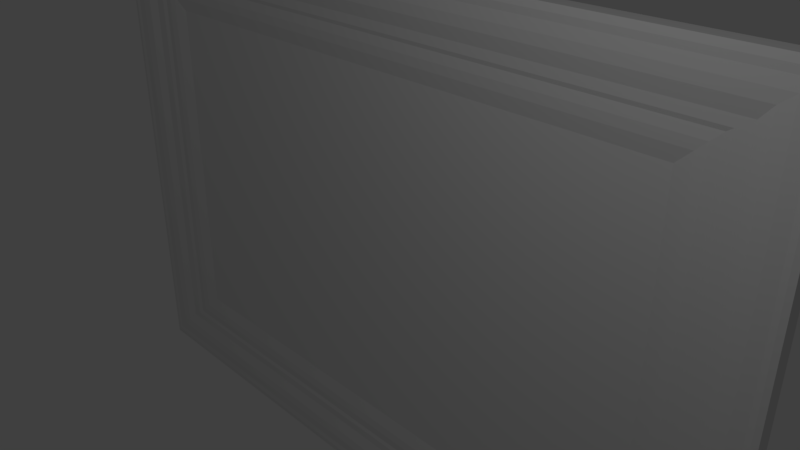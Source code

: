# Source: PaintingL.blend  (saved by Blender 2.78.0; exported with 4.5.12 LTS)
import bpy
from mathutils import Matrix  # noqa: F401  (used for matrix-valued properties, if any)

bpy.ops.wm.read_factory_settings(use_empty=True)
scene = bpy.context.scene
scene.name = 'Scene'

# ---- collections
col_collection_1 = bpy.data.collections.new('Collection 1'); scene.collection.children.link(col_collection_1)

# ---- images (referenced by path relative to the original .blend; pixels are not part of the script)
import os
ASSET_DIR = os.environ.get("B2B_ASSET_DIR", "")  # directory of the original .blend (textures are referenced by path, not embedded)
HERE = os.path.dirname(os.path.abspath(__file__))  # packed textures are extracted next to this script under _unpacked/

def load_image(name, relpath, width, height, colorspace="sRGB"):
    """Load a texture the original file referenced (path relative to the .blend, or extracted next to this script)."""
    p = next((c for c in (os.path.join(HERE, relpath), os.path.join(ASSET_DIR, relpath)) if relpath and os.path.exists(c)), "")
    if p:
        img = bpy.data.images.load(p, check_existing=True)
        img.name = name
    else:  # same state as the original file: an image datablock whose file is absent (Cycles renders it pink)
        img = bpy.data.images.new(name, width, height)
        img.source = "FILE"
        img.filepath = "//" + (relpath or name)
    img.colorspace_settings.name = colorspace
    return img
img_frame_jpg = load_image('Frame.jpg', 'Frame.jpg', 1024, 1024, 'sRGB')
img_t_paintingl1_jpg = load_image('T_PaintingL1.jpg', 'T_PaintingL1.jpg', 1024, 1024, 'sRGB')

# ---- materials (node trees are filled in below, after node groups)
mat_m_paintingframe = bpy.data.materials.new('M_PaintingFrame')
mat_m_paintingframe.alpha_threshold = 0.0
mat_m_paintingframe.use_transparent_shadow = False
mat_m_paintingframe.roughness = 0.5
mat_m_paintingframe.specular_intensity = 0.2
mat_m_paintingframe.line_color = (0.0, 0.0, 0.0, 1.0)
mat_m_painting = bpy.data.materials.new('M_Painting')
mat_m_painting.alpha_threshold = 0.0
mat_m_painting.use_transparent_shadow = False
mat_m_painting.roughness = 0.5
mat_m_painting.specular_intensity = 0.0

# ---- material node trees

# ---- world
world_world = bpy.data.worlds.new('World'); scene.world = world_world
world_world.color = (0.05088, 0.05088, 0.05088)
world_world.use_sun_shadow = False
world_world.sun_shadow_jitter_overblur = 0.0
world_world.cycles.sampling_method = 'MANUAL'

# ---- cameras
cam_camera = bpy.data.cameras.new('Camera')
cam_camera.clip_end = 100.0
cam_camera.lens = 35.0
cam_camera.sensor_width = 32.0
cam_camera.sensor_height = 18.0
cam_camera.ortho_scale = 7.314
cam_camera.dof.focus_distance = 0.0
cam_camera.dof.aperture_fstop = 128.0

# ---- lights
light_lamp = bpy.data.lights.new('Lamp', 'POINT')
light_lamp.transmission_factor = 0.0
light_lamp.cutoff_distance = 30.0
light_lamp.energy = 100.0
light_lamp.shadow_buffer_clip_start = 1.001
light_lamp.shadow_soft_size = 0.1
light_lamp.shadow_maximum_resolution = 0.006
light_lamp.use_absolute_resolution = True

# ---- meshes
me_cube = bpy.data.meshes.new('Cube')
me_cube.from_pydata([(4.0, -0.1, 3.633), (4.0, 0.1, 3.633), (4.0, 0.02, 2.453), (5.274, -0.1, 2.453), (5.274, 0.09998, 2.453), (5.274, -0.1, 3.633), (5.274, 0.09998, 3.633), (5.274, -0.1, 3.044), (4.0, -0.05, 3.044), (5.274, 0.09998, 3.044), (4.686, -0.05001, 2.453), (4.686, -0.1, 3.633), (4.686, 0.09999, 3.633), (4.686, -0.05001, 3.044), (4.441, -0.1, 3.211), (4.441, -0.03001, 2.638), (4.441, -0.05001, 3.044), (4.441, -0.1, 3.633), (4.441, -0.03001, 2.453), (4.832, -0.1, 2.453), (4.832, -0.1, 3.633), (4.832, -0.1, 3.044), (4.832, 0.09999, 3.633), (4.197, -0.03, 2.875), (5.274, -0.1, 2.638), (5.274, 0.09998, 2.638), (4.686, -0.05001, 2.638), (4.0, -0.03, 2.638), (4.832, -0.1, 2.638), (4.0, -0.1, 3.211), (5.274, -0.1, 3.211), (5.274, 0.09998, 3.211), (4.686, -0.1, 3.211), (4.441, -0.03001, 2.875), (4.832, -0.1, 3.211), (5.274, -0.1, 2.875), (4.0, -0.03, 2.875), (5.274, 0.09998, 2.875), (4.686, -0.05001, 2.875), (4.832, -0.1, 2.875), (4.197, -0.03, 2.453), (4.197, -0.1, 3.633), (4.197, -0.05, 3.044), (4.441, 0.09999, 3.633), (4.197, -0.03, 2.638), (4.197, -0.1, 3.211), (4.197, 0.1, 3.633), (4.441, -0.1, 3.47), (5.274, -0.1, 3.47), (5.274, 0.09998, 3.47), (4.686, -0.1, 3.47), (4.832, -0.1, 3.47), (4.0, -0.1, 3.47), (4.197, -0.1, 3.47), (5.141, 0.09998, 3.633), (5.141, -0.1, 2.453), (5.141, -0.1, 3.633), (5.141, -0.1, 3.044), (5.141, -0.1, 2.638), (5.141, -0.1, 3.211), (5.141, -0.1, 2.875), (5.141, -0.1, 3.47), (4.441, -0.11, 3.552), (5.274, -0.1, 3.552), (5.274, 0.09998, 3.552), (4.686, -0.11, 3.552), (4.832, -0.11, 3.552), (4.197, -0.11, 3.552), (4.0, -0.11, 3.552), (5.141, -0.11, 3.552), (5.208, 0.09998, 3.633), (5.208, -0.11, 2.453), (5.208, -0.1, 3.633), (5.208, -0.11, 3.044), (5.208, -0.11, 2.638), (5.208, -0.11, 3.211), (5.208, -0.11, 2.875), (5.208, -0.11, 3.47), (5.208, -0.11, 3.552), (4.0, -0.11, 3.341), (4.441, -0.11, 3.341), (5.274, -0.1, 3.341), (5.274, 0.09998, 3.341), (4.686, -0.11, 3.341), (4.832, -0.11, 3.341), (4.197, -0.11, 3.341), (5.141, -0.1, 3.341), (5.208, -0.11, 3.341), (4.987, -0.11, 2.453), (4.987, -0.1, 3.633), (4.987, -0.11, 3.044), (4.987, -0.11, 2.638), (4.987, -0.11, 3.211), (4.987, -0.11, 2.875), (4.987, -0.1, 3.47), (4.987, 0.09998, 3.633), (4.987, -0.11, 3.552), (4.987, -0.11, 3.341), (4.832, -0.1, 2.928), (4.686, -0.05001, 2.928), (5.274, 0.09998, 2.928), (4.441, -0.05001, 2.928), (4.0, -0.05, 2.928), (5.274, -0.1, 2.928), (4.197, -0.05, 2.928), (5.141, -0.1, 2.928), (5.208, -0.11, 2.928), (4.987, -0.11, 2.928), (4.516, -0.1, 3.633), (4.516, -0.05001, 3.044), (4.516, -0.05001, 2.453), (4.516, -0.05001, 2.638), (4.516, -0.1, 3.211), (4.516, -0.05001, 2.875), (4.516, 0.09999, 3.633), (4.516, -0.1, 3.47), (4.516, -0.11, 3.552), (4.516, -0.11, 3.341), (4.516, -0.05001, 2.928), (5.274, 0.09998, 2.757), (4.686, -0.05001, 2.757), (4.0, -0.04, 2.757), (5.274, -0.1, 2.757), (4.197, -0.04, 2.757), (4.441, -0.03001, 2.757), (4.832, -0.1, 2.757), (5.141, -0.1, 2.757), (5.208, -0.11, 2.757), (4.987, -0.11, 2.757), (4.516, -0.05001, 2.757), (4.319, -0.03001, 2.875), (4.319, -0.04001, 2.453), (4.319, -0.1, 3.633), (4.319, -0.05001, 3.044), (4.319, -0.04001, 2.638), (4.319, -0.1, 3.211), (4.319, 0.09999, 3.633), (4.319, -0.1, 3.47), (4.319, -0.11, 3.552), (4.319, -0.11, 3.341), (4.319, -0.05001, 2.928), (4.319, -0.04001, 2.757), (-4.0, -0.1, 3.633), (-4.0, 0.1, 3.633), (-4.0, 0.02, 2.453), (0.0, 0.02, 2.453), (-5.274, -0.1, 2.453), (-5.274, 0.09998, 2.453), (0.0, 0.1, 3.633), (0.0, -0.1, 3.633), (-5.274, -0.1, 3.633), (-5.274, 0.09998, 3.633), (-5.274, -0.1, 3.044), (-4.0, -0.05, 3.044), (0.0, -0.05, 3.044), (-5.274, 0.09998, 3.044), (-4.686, -0.05001, 2.453), (-4.686, -0.1, 3.633), (-4.686, 0.09999, 3.633), (-4.686, -0.05001, 3.044), (-4.441, -0.1, 3.211), (-4.441, -0.03001, 2.638), (-4.441, -0.05001, 3.044), (-4.441, -0.1, 3.633), (-4.441, -0.03001, 2.453), (-4.832, -0.1, 2.453), (-4.832, -0.1, 3.633), (-4.832, -0.1, 3.044), (-4.832, 0.09999, 3.633), (-4.197, -0.03, 2.875), (-5.274, -0.1, 2.638), (0.0, -0.03, 2.638), (-5.274, 0.09998, 2.638), (-4.686, -0.05001, 2.638), (-4.0, -0.03, 2.638), (-4.832, -0.1, 2.638), (-4.0, -0.1, 3.211), (-5.274, -0.1, 3.211), (0.0, -0.1, 3.211), (-5.274, 0.09998, 3.211), (-4.686, -0.1, 3.211), (-4.441, -0.03001, 2.875), (-4.832, -0.1, 3.211), (-5.274, -0.1, 2.875), (-4.0, -0.03, 2.875), (0.0, -0.03, 2.875), (-5.274, 0.09998, 2.875), (-4.686, -0.05001, 2.875), (-4.832, -0.1, 2.875), (-4.197, -0.03, 2.453), (-4.197, -0.1, 3.633), (-4.197, -0.05, 3.044), (-4.441, 0.09999, 3.633), (-4.197, -0.03, 2.638), (-4.197, -0.1, 3.211), (-4.197, 0.1, 3.633), (-4.441, -0.1, 3.47), (-5.274, -0.1, 3.47), (0.0, -0.1, 3.47), (-5.274, 0.09998, 3.47), (-4.686, -0.1, 3.47), (-4.832, -0.1, 3.47), (-4.0, -0.1, 3.47), (-4.197, -0.1, 3.47), (-5.141, 0.09998, 3.633), (-5.141, -0.1, 2.453), (-5.141, -0.1, 3.633), (-5.141, -0.1, 3.044), (-5.141, -0.1, 2.638), (-5.141, -0.1, 3.211), (-5.141, -0.1, 2.875), (-5.141, -0.1, 3.47), (-4.441, -0.11, 3.552), (-5.274, -0.1, 3.552), (0.0, -0.11, 3.552), (-5.274, 0.09998, 3.552), (-4.686, -0.11, 3.552), (-4.832, -0.11, 3.552), (-4.197, -0.11, 3.552), (-4.0, -0.11, 3.552), (-5.141, -0.11, 3.552), (-5.208, 0.09998, 3.633), (-5.208, -0.11, 2.453), (-5.208, -0.1, 3.633), (-5.208, -0.11, 3.044), (-5.208, -0.11, 2.638), (-5.208, -0.11, 3.211), (-5.208, -0.11, 2.875), (-5.208, -0.11, 3.47), (-5.208, -0.11, 3.552), (-4.0, -0.11, 3.341), (-4.441, -0.11, 3.341), (-5.274, -0.1, 3.341), (0.0, -0.11, 3.341), (-5.274, 0.09998, 3.341), (-4.686, -0.11, 3.341), (-4.832, -0.11, 3.341), (-4.197, -0.11, 3.341), (-5.141, -0.1, 3.341), (-5.208, -0.11, 3.341), (-4.987, -0.11, 2.453), (-4.987, -0.1, 3.633), (-4.987, -0.11, 3.044), (-4.987, -0.11, 2.638), (-4.987, -0.11, 3.211), (-4.987, -0.11, 2.875), (-4.987, -0.1, 3.47), (-4.987, 0.09998, 3.633), (-4.987, -0.11, 3.552), (-4.987, -0.11, 3.341), (-4.832, -0.1, 2.928), (-4.686, -0.05001, 2.928), (-5.274, 0.09998, 2.928), (0.0, -0.05, 2.928), (-4.441, -0.05001, 2.928), (-4.0, -0.05, 2.928), (-5.274, -0.1, 2.928), (-4.197, -0.05, 2.928), (-5.141, -0.1, 2.928), (-5.208, -0.11, 2.928), (-4.987, -0.11, 2.928), (-4.516, -0.1, 3.633), (-4.516, -0.05001, 3.044), (-4.516, -0.05001, 2.453), (-4.516, -0.05001, 2.638), (-4.516, -0.1, 3.211), (-4.516, -0.05001, 2.875), (-4.516, 0.09999, 3.633), (-4.516, -0.1, 3.47), (-4.516, -0.11, 3.552), (-4.516, -0.11, 3.341), (-4.516, -0.05001, 2.928), (0.0, -0.04, 2.757), (-5.274, 0.09998, 2.757), (-4.686, -0.05001, 2.757), (-4.0, -0.04, 2.757), (-5.274, -0.1, 2.757), (-4.197, -0.04, 2.757), (-4.441, -0.03001, 2.757), (-4.832, -0.1, 2.757), (-5.141, -0.1, 2.757), (-5.208, -0.11, 2.757), (-4.987, -0.11, 2.757), (-4.516, -0.05001, 2.757), (-4.319, -0.03001, 2.875), (-4.319, -0.04001, 2.453), (-4.319, -0.1, 3.633), (-4.319, -0.05001, 3.044), (-4.319, -0.04001, 2.638), (-4.319, -0.1, 3.211), (-4.319, 0.09999, 3.633), (-4.319, -0.1, 3.47), (-4.319, -0.11, 3.552), (-4.319, -0.11, 3.341), (-4.319, -0.05001, 2.928), (-4.319, -0.04001, 2.757), (4.0, -0.1, -3.633), (4.0, 0.1, -3.633), (4.0, 0.02, -2.453), (5.274, -0.1, -2.453), (5.274, 0.09998, -2.453), (4.0, 0.02, 0.0), (5.274, -0.1, 0.0), (5.274, 0.09998, 0.0), (5.274, -0.1, -3.633), (5.274, 0.09998, -3.633), (5.274, -0.1, -3.044), (4.0, -0.05, -3.044), (5.274, 0.09998, -3.044), (4.686, -0.05001, -2.453), (4.686, -0.05001, 0.0), (4.686, -0.1, -3.633), (4.686, 0.09999, -3.633), (4.686, -0.05001, -3.044), (4.441, -0.1, -3.211), (4.441, -0.03001, -2.638), (4.441, -0.05001, -3.044), (4.441, -0.1, -3.633), (4.441, -0.03001, 0.0), (4.441, -0.03001, -2.453), (4.832, -0.1, -2.453), (4.832, -0.1, 0.0), (4.832, -0.1, -3.633), (4.832, -0.1, -3.044), (4.832, 0.09999, -3.633), (4.197, -0.03, -2.875), (5.274, -0.1, -2.638), (5.274, 0.09998, -2.638), (4.686, -0.05001, -2.638), (4.0, -0.03, -2.638), (4.832, -0.1, -2.638), (4.0, -0.1, -3.211), (5.274, -0.1, -3.211), (5.274, 0.09998, -3.211), (4.686, -0.1, -3.211), (4.441, -0.03001, -2.875), (4.832, -0.1, -3.211), (5.274, -0.1, -2.875), (4.0, -0.03, -2.875), (5.274, 0.09998, -2.875), (4.686, -0.05001, -2.875), (4.832, -0.1, -2.875), (4.197, -0.03, -2.453), (4.197, -0.03, 0.0), (4.197, -0.1, -3.633), (4.197, -0.05, -3.044), (4.441, 0.09999, -3.633), (4.197, -0.03, -2.638), (4.197, -0.1, -3.211), (4.197, 0.1, -3.633), (4.441, -0.1, -3.47), (5.274, -0.1, -3.47), (5.274, 0.09998, -3.47), (4.686, -0.1, -3.47), (4.832, -0.1, -3.47), (4.0, -0.1, -3.47), (4.197, -0.1, -3.47), (5.141, 0.09998, -3.633), (5.141, -0.1, -2.453), (5.141, -0.1, 0.0), (5.141, -0.1, -3.633), (5.141, -0.1, -3.044), (5.141, -0.1, -2.638), (5.141, -0.1, -3.211), (5.141, -0.1, -2.875), (5.141, -0.1, -3.47), (4.441, -0.11, -3.552), (5.274, -0.1, -3.552), (5.274, 0.09998, -3.552), (4.686, -0.11, -3.552), (4.832, -0.11, -3.552), (4.197, -0.11, -3.552), (4.0, -0.11, -3.552), (5.141, -0.11, -3.552), (5.208, 0.09998, -3.633), (5.208, -0.11, -2.453), (5.208, -0.11, 0.0), (5.208, -0.1, -3.633), (5.208, -0.11, -3.044), (5.208, -0.11, -2.638), (5.208, -0.11, -3.211), (5.208, -0.11, -2.875), (5.208, -0.11, -3.47), (5.208, -0.11, -3.552), (4.0, -0.11, -3.341), (4.441, -0.11, -3.341), (5.274, -0.1, -3.341), (5.274, 0.09998, -3.341), (4.686, -0.11, -3.341), (4.832, -0.11, -3.341), (4.197, -0.11, -3.341), (5.141, -0.1, -3.341), (5.208, -0.11, -3.341), (4.987, -0.11, -2.453), (4.987, -0.11, 0.0), (4.987, -0.1, -3.633), (4.987, -0.11, -3.044), (4.987, -0.11, -2.638), (4.987, -0.11, -3.211), (4.987, -0.11, -2.875), (4.987, -0.1, -3.47), (4.987, 0.09998, -3.633), (4.987, -0.11, -3.552), (4.987, -0.11, -3.341), (4.832, -0.1, -2.928), (4.686, -0.05001, -2.928), (5.274, 0.09998, -2.928), (4.441, -0.05001, -2.928), (4.0, -0.05, -2.928), (5.274, -0.1, -2.928), (4.197, -0.05, -2.928), (5.141, -0.1, -2.928), (5.208, -0.11, -2.928), (4.987, -0.11, -2.928), (4.516, -0.05001, 0.0), (4.516, -0.1, -3.633), (4.516, -0.05001, -3.044), (4.516, -0.05001, -2.453), (4.516, -0.05001, -2.638), (4.516, -0.1, -3.211), (4.516, -0.05001, -2.875), (4.516, 0.09999, -3.633), (4.516, -0.1, -3.47), (4.516, -0.11, -3.552), (4.516, -0.11, -3.341), (4.516, -0.05001, -2.928), (5.274, 0.09998, -2.757), (4.686, -0.05001, -2.757), (4.0, -0.04, -2.757), (5.274, -0.1, -2.757), (4.197, -0.04, -2.757), (4.441, -0.03001, -2.757), (4.832, -0.1, -2.757), (5.141, -0.1, -2.757), (5.208, -0.11, -2.757), (4.987, -0.11, -2.757), (4.516, -0.05001, -2.757), (4.319, -0.03001, -2.875), (4.319, -0.04001, -2.453), (4.319, -0.04001, 0.0), (4.319, -0.1, -3.633), (4.319, -0.05001, -3.044), (4.319, -0.04001, -2.638), (4.319, -0.1, -3.211), (4.319, 0.09999, -3.633), (4.319, -0.1, -3.47), (4.319, -0.11, -3.552), (4.319, -0.11, -3.341), (4.319, -0.05001, -2.928), (4.319, -0.04001, -2.757), (-4.0, -0.1, -3.633), (-4.0, 0.1, -3.633), (-4.0, 0.02, -2.453), (0.0, 0.02, -2.453), (-5.274, -0.1, -2.453), (-5.274, 0.09998, -2.453), (-4.0, 0.02, 0.0), (-5.274, -0.1, 0.0), (-5.274, 0.09998, 0.0), (0.0, 0.02, 0.0), (0.0, 0.1, -3.633), (0.0, -0.1, -3.633), (-5.274, -0.1, -3.633), (-5.274, 0.09998, -3.633), (-5.274, -0.1, -3.044), (-4.0, -0.05, -3.044), (0.0, -0.05, -3.044), (-5.274, 0.09998, -3.044), (-4.686, -0.05001, -2.453), (-4.686, -0.05001, 0.0), (-4.686, -0.1, -3.633), (-4.686, 0.09999, -3.633), (-4.686, -0.05001, -3.044), (-4.441, -0.1, -3.211), (-4.441, -0.03001, -2.638), (-4.441, -0.05001, -3.044), (-4.441, -0.1, -3.633), (-4.441, -0.03001, 0.0), (-4.441, -0.03001, -2.453), (-4.832, -0.1, -2.453), (-4.832, -0.1, 0.0), (-4.832, -0.1, -3.633), (-4.832, -0.1, -3.044), (-4.832, 0.09999, -3.633), (-4.197, -0.03, -2.875), (-5.274, -0.1, -2.638), (0.0, -0.03, -2.638), (-5.274, 0.09998, -2.638), (-4.686, -0.05001, -2.638), (-4.0, -0.03, -2.638), (-4.832, -0.1, -2.638), (-4.0, -0.1, -3.211), (-5.274, -0.1, -3.211), (0.0, -0.1, -3.211), (-5.274, 0.09998, -3.211), (-4.686, -0.1, -3.211), (-4.441, -0.03001, -2.875), (-4.832, -0.1, -3.211), (-5.274, -0.1, -2.875), (-4.0, -0.03, -2.875), (0.0, -0.03, -2.875), (-5.274, 0.09998, -2.875), (-4.686, -0.05001, -2.875), (-4.832, -0.1, -2.875), (-4.197, -0.03, -2.453), (-4.197, -0.03, 0.0), (-4.197, -0.1, -3.633), (-4.197, -0.05, -3.044), (-4.441, 0.09999, -3.633), (-4.197, -0.03, -2.638), (-4.197, -0.1, -3.211), (-4.197, 0.1, -3.633), (-4.441, -0.1, -3.47), (-5.274, -0.1, -3.47), (0.0, -0.1, -3.47), (-5.274, 0.09998, -3.47), (-4.686, -0.1, -3.47), (-4.832, -0.1, -3.47), (-4.0, -0.1, -3.47), (-4.197, -0.1, -3.47), (-5.141, 0.09998, -3.633), (-5.141, -0.1, -2.453), (-5.141, -0.1, 0.0), (-5.141, -0.1, -3.633), (-5.141, -0.1, -3.044), (-5.141, -0.1, -2.638), (-5.141, -0.1, -3.211), (-5.141, -0.1, -2.875), (-5.141, -0.1, -3.47), (-4.441, -0.11, -3.552), (-5.274, -0.1, -3.552), (0.0, -0.11, -3.552), (-5.274, 0.09998, -3.552), (-4.686, -0.11, -3.552), (-4.832, -0.11, -3.552), (-4.197, -0.11, -3.552), (-4.0, -0.11, -3.552), (-5.141, -0.11, -3.552), (-5.208, 0.09998, -3.633), (-5.208, -0.11, -2.453), (-5.208, -0.11, 0.0), (-5.208, -0.1, -3.633), (-5.208, -0.11, -3.044), (-5.208, -0.11, -2.638), (-5.208, -0.11, -3.211), (-5.208, -0.11, -2.875), (-5.208, -0.11, -3.47), (-5.208, -0.11, -3.552), (-4.0, -0.11, -3.341), (-4.441, -0.11, -3.341), (-5.274, -0.1, -3.341), (0.0, -0.11, -3.341), (-5.274, 0.09998, -3.341), (-4.686, -0.11, -3.341), (-4.832, -0.11, -3.341), (-4.197, -0.11, -3.341), (-5.141, -0.1, -3.341), (-5.208, -0.11, -3.341), (-4.987, -0.11, -2.453), (-4.987, -0.11, 0.0), (-4.987, -0.1, -3.633), (-4.987, -0.11, -3.044), (-4.987, -0.11, -2.638), (-4.987, -0.11, -3.211), (-4.987, -0.11, -2.875), (-4.987, -0.1, -3.47), (-4.987, 0.09998, -3.633), (-4.987, -0.11, -3.552), (-4.987, -0.11, -3.341), (-4.832, -0.1, -2.928), (-4.686, -0.05001, -2.928), (-5.274, 0.09998, -2.928), (0.0, -0.05, -2.928), (-4.441, -0.05001, -2.928), (-4.0, -0.05, -2.928), (-5.274, -0.1, -2.928), (-4.197, -0.05, -2.928), (-5.141, -0.1, -2.928), (-5.208, -0.11, -2.928), (-4.987, -0.11, -2.928), (-4.516, -0.05001, 0.0), (-4.516, -0.1, -3.633), (-4.516, -0.05001, -3.044), (-4.516, -0.05001, -2.453), (-4.516, -0.05001, -2.638), (-4.516, -0.1, -3.211), (-4.516, -0.05001, -2.875), (-4.516, 0.09999, -3.633), (-4.516, -0.1, -3.47), (-4.516, -0.11, -3.552), (-4.516, -0.11, -3.341), (-4.516, -0.05001, -2.928), (0.0, -0.04, -2.757), (-5.274, 0.09998, -2.757), (-4.686, -0.05001, -2.757), (-4.0, -0.04, -2.757), (-5.274, -0.1, -2.757), (-4.197, -0.04, -2.757), (-4.441, -0.03001, -2.757), (-4.832, -0.1, -2.757), (-5.141, -0.1, -2.757), (-5.208, -0.11, -2.757), (-4.987, -0.11, -2.757), (-4.516, -0.05001, -2.757), (-4.319, -0.03001, -2.875), (-4.319, -0.04001, -2.453), (-4.319, -0.04001, 0.0), (-4.319, -0.1, -3.633), (-4.319, -0.05001, -3.044), (-4.319, -0.04001, -2.638), (-4.319, -0.1, -3.211), (-4.319, 0.09999, -3.633), (-4.319, -0.1, -3.47), (-4.319, -0.11, -3.552), (-4.319, -0.11, -3.341), (-4.319, -0.05001, -2.928), (-4.319, -0.04001, -2.757)], [], [(71, 376, 302, 3), (4, 3, 302, 303), (1, 148, 149, 0), (301, 2, 145, 459), (116, 65, 11, 108), (109, 13, 32, 112), (63, 64, 6, 5), (103, 100, 9, 7), (70, 72, 5, 6), (102, 104, 42, 8), (214, 68, 0, 149), (99, 98, 21, 13), (118, 99, 13, 109), (114, 108, 11, 12), (110, 414, 310, 10), (10, 19, 28, 26), (136, 132, 17, 43), (131, 18, 15, 134), (133, 16, 14, 135), (140, 101, 16, 133), (10, 310, 321, 19), (12, 11, 20, 22), (106, 103, 7, 73), (120, 125, 39, 38), (65, 66, 20, 11), (122, 119, 37, 35), (145, 2, 27, 171), (3, 4, 25, 24), (71, 3, 24, 74), (7, 9, 31, 30), (154, 8, 29, 178), (13, 21, 34, 32), (73, 7, 30, 75), (78, 63, 5, 72), (121, 123, 23, 36), (129, 120, 38, 113), (127, 122, 35, 76), (138, 62, 17, 132), (131, 439, 318, 18), (1, 0, 41, 46), (2, 301, 343, 40), (68, 67, 41, 0), (2, 40, 44, 27), (110, 10, 26, 111), (8, 42, 45, 29), (141, 124, 33, 130), (272, 121, 36, 185), (253, 102, 8, 154), (79, 85, 53, 52), (139, 80, 47, 137), (87, 81, 48, 77), (83, 84, 51, 50), (233, 79, 52, 198), (81, 82, 49, 48), (117, 83, 50, 115), (97, 86, 61, 94), (128, 126, 60, 93), (96, 69, 56, 89), (90, 57, 59, 92), (88, 55, 58, 91), (107, 105, 57, 90), (95, 89, 56, 54), (88, 394, 359, 55), (94, 61, 69, 96), (52, 53, 67, 68), (137, 47, 62, 138), (77, 48, 63, 78), (50, 51, 66, 65), (198, 52, 68, 214), (48, 49, 64, 63), (115, 50, 65, 116), (61, 77, 78, 69), (86, 87, 77, 61), (126, 127, 76, 60), (69, 78, 72, 56), (57, 73, 75, 59), (55, 71, 74, 58), (105, 106, 73, 57), (54, 56, 72, 70), (55, 359, 376, 71), (59, 75, 87, 86), (92, 59, 86, 97), (112, 32, 83, 117), (30, 31, 82, 81), (178, 29, 79, 233), (32, 34, 84, 83), (75, 30, 81, 87), (135, 14, 80, 139), (29, 45, 85, 79), (34, 92, 97, 84), (51, 94, 96, 66), (19, 321, 394, 88), (22, 20, 89, 95), (98, 107, 90, 21), (19, 88, 91, 28), (21, 90, 92, 34), (66, 96, 89, 20), (125, 128, 93, 39), (84, 97, 94, 51), (39, 93, 107, 98), (60, 76, 106, 105), (93, 60, 105, 107), (185, 36, 102, 253), (76, 35, 103, 106), (130, 33, 101, 140), (113, 38, 99, 118), (38, 39, 98, 99), (36, 23, 104, 102), (35, 37, 100, 103), (33, 113, 118, 101), (14, 112, 117, 80), (47, 115, 116, 62), (80, 117, 115, 47), (18, 110, 111, 15), (124, 129, 113, 33), (18, 318, 414, 110), (43, 17, 108, 114), (101, 118, 109, 16), (16, 109, 112, 14), (62, 116, 108, 17), (15, 111, 129, 124), (28, 91, 128, 125), (58, 74, 127, 126), (91, 58, 126, 128), (171, 27, 121, 272), (134, 15, 124, 141), (74, 24, 122, 127), (111, 26, 120, 129), (27, 44, 123, 121), (24, 25, 119, 122), (26, 28, 125, 120), (44, 134, 141, 123), (23, 130, 140, 104), (45, 135, 139, 85), (53, 137, 138, 67), (85, 139, 137, 53), (123, 141, 130, 23), (40, 343, 439, 131), (67, 138, 132, 41), (104, 140, 133, 42), (42, 133, 135, 45), (40, 131, 134, 44), (46, 41, 132, 136), (222, 146, 457, 540), (147, 458, 457, 146), (143, 142, 149, 148), (456, 459, 145, 144), (269, 261, 157, 216), (262, 265, 180, 159), (213, 150, 151, 215), (256, 152, 155, 252), (221, 151, 150, 223), (255, 153, 191, 257), (214, 149, 142, 219), (251, 159, 167, 250), (271, 262, 159, 251), (267, 158, 157, 261), (263, 156, 469, 580), (156, 173, 175, 165), (290, 192, 163, 286), (285, 288, 161, 164), (287, 289, 160, 162), (294, 287, 162, 254), (156, 165, 480, 469), (158, 168, 166, 157), (259, 224, 152, 256), (274, 187, 188, 279), (216, 157, 166, 217), (276, 183, 186, 273), (145, 171, 174, 144), (146, 170, 172, 147), (222, 225, 170, 146), (152, 177, 179, 155), (154, 178, 176, 153), (159, 180, 182, 167), (224, 226, 177, 152), (229, 223, 150, 213), (275, 184, 169, 277), (283, 266, 187, 274), (281, 227, 183, 276), (292, 286, 163, 212), (285, 164, 477, 606), (143, 195, 190, 142), (144, 189, 505, 456), (219, 142, 190, 218), (144, 174, 193, 189), (263, 264, 173, 156), (153, 176, 194, 191), (295, 284, 181, 278), (272, 185, 184, 275), (253, 154, 153, 255), (230, 202, 203, 237), (293, 291, 196, 231), (239, 228, 197, 232), (235, 200, 201, 236), (233, 198, 202, 230), (232, 197, 199, 234), (270, 268, 200, 235), (249, 246, 211, 238), (282, 245, 210, 280), (248, 241, 206, 220), (242, 244, 209, 207), (240, 243, 208, 205), (260, 242, 207, 258), (247, 204, 206, 241), (240, 205, 522, 559), (246, 248, 220, 211), (202, 219, 218, 203), (291, 292, 212, 196), (228, 229, 213, 197), (200, 216, 217, 201), (198, 214, 219, 202), (197, 213, 215, 199), (268, 269, 216, 200), (211, 220, 229, 228), (238, 211, 228, 239), (280, 210, 227, 281), (220, 206, 223, 229), (207, 209, 226, 224), (205, 208, 225, 222), (258, 207, 224, 259), (204, 221, 223, 206), (205, 222, 540, 522), (209, 238, 239, 226), (244, 249, 238, 209), (265, 270, 235, 180), (177, 232, 234, 179), (178, 233, 230, 176), (180, 235, 236, 182), (226, 239, 232, 177), (289, 293, 231, 160), (176, 230, 237, 194), (182, 236, 249, 244), (201, 217, 248, 246), (165, 240, 559, 480), (168, 247, 241, 166), (250, 167, 242, 260), (165, 175, 243, 240), (167, 182, 244, 242), (217, 166, 241, 248), (279, 188, 245, 282), (236, 201, 246, 249), (188, 250, 260, 245), (210, 258, 259, 227), (245, 260, 258, 210), (185, 253, 255, 184), (227, 259, 256, 183), (284, 294, 254, 181), (266, 271, 251, 187), (187, 251, 250, 188), (184, 255, 257, 169), (183, 256, 252, 186), (181, 254, 271, 266), (160, 231, 270, 265), (196, 212, 269, 268), (231, 196, 268, 270), (164, 161, 264, 263), (278, 181, 266, 283), (164, 263, 580, 477), (192, 267, 261, 163), (254, 162, 262, 271), (162, 160, 265, 262), (212, 163, 261, 269), (161, 278, 283, 264), (175, 279, 282, 243), (208, 280, 281, 225), (243, 282, 280, 208), (171, 272, 275, 174), (288, 295, 278, 161), (225, 281, 276, 170), (264, 283, 274, 173), (174, 275, 277, 193), (170, 276, 273, 172), (173, 274, 279, 175), (193, 277, 295, 288), (169, 257, 294, 284), (194, 237, 293, 289), (203, 218, 292, 291), (237, 203, 291, 293), (277, 169, 284, 295), (189, 285, 606, 505), (218, 190, 286, 292), (257, 191, 287, 294), (191, 194, 289, 287), (189, 193, 288, 285), (195, 290, 286, 190), (375, 299, 302, 376), (300, 303, 302, 299), (297, 296, 461, 460), (301, 459, 453, 298), (423, 415, 311, 369), (416, 419, 334, 313), (367, 304, 305, 368), (409, 306, 308, 406), (374, 305, 304, 377), (408, 307, 345, 410), (531, 461, 296, 372), (405, 313, 323, 404), (425, 416, 313, 405), (421, 312, 311, 415), (417, 309, 310, 414), (309, 328, 330, 320), (444, 346, 317, 440), (438, 442, 315, 319), (441, 443, 314, 316), (448, 441, 316, 407), (309, 320, 321, 310), (312, 324, 322, 311), (412, 378, 306, 409), (427, 340, 341, 432), (369, 311, 322, 370), (429, 337, 339, 426), (453, 486, 329, 298), (299, 326, 327, 300), (375, 379, 326, 299), (306, 332, 333, 308), (466, 493, 331, 307), (313, 334, 336, 323), (378, 380, 332, 306), (383, 377, 304, 367), (428, 338, 325, 430), (436, 420, 340, 427), (434, 381, 337, 429), (446, 440, 317, 366), (438, 319, 318, 439), (297, 349, 344, 296), (298, 342, 343, 301), (372, 296, 344, 371), (298, 329, 347, 342), (417, 418, 328, 309), (307, 331, 348, 345), (449, 437, 335, 431), (592, 500, 338, 428), (572, 466, 307, 408), (384, 355, 356, 390), (447, 445, 350, 385), (392, 382, 351, 386), (388, 353, 354, 389), (551, 514, 355, 384), (386, 351, 352, 387), (424, 422, 353, 388), (403, 400, 365, 391), (435, 399, 364, 433), (402, 395, 360, 373), (396, 398, 363, 361), (393, 397, 362, 358), (413, 396, 361, 411), (401, 357, 360, 395), (393, 358, 359, 394), (400, 402, 373, 365), (355, 372, 371, 356), (445, 446, 366, 350), (382, 383, 367, 351), (353, 369, 370, 354), (514, 531, 372, 355), (351, 367, 368, 352), (422, 423, 369, 353), (365, 373, 383, 382), (391, 365, 382, 392), (433, 364, 381, 434), (373, 360, 377, 383), (361, 363, 380, 378), (358, 362, 379, 375), (411, 361, 378, 412), (357, 374, 377, 360), (358, 375, 376, 359), (363, 391, 392, 380), (398, 403, 391, 363), (419, 424, 388, 334), (332, 386, 387, 333), (493, 551, 384, 331), (334, 388, 389, 336), (380, 392, 386, 332), (443, 447, 385, 314), (331, 384, 390, 348), (336, 389, 403, 398), (354, 370, 402, 400), (320, 393, 394, 321), (324, 401, 395, 322), (404, 323, 396, 413), (320, 330, 397, 393), (323, 336, 398, 396), (370, 322, 395, 402), (432, 341, 399, 435), (389, 354, 400, 403), (341, 404, 413, 399), (364, 411, 412, 381), (399, 413, 411, 364), (500, 572, 408, 338), (381, 412, 409, 337), (437, 448, 407, 335), (420, 425, 405, 340), (340, 405, 404, 341), (338, 408, 410, 325), (337, 409, 406, 339), (335, 407, 425, 420), (314, 385, 424, 419), (350, 366, 423, 422), (385, 350, 422, 424), (319, 315, 418, 417), (431, 335, 420, 436), (319, 417, 414, 318), (346, 421, 415, 317), (407, 316, 416, 425), (316, 314, 419, 416), (366, 317, 415, 423), (315, 431, 436, 418), (330, 432, 435, 397), (362, 433, 434, 379), (397, 435, 433, 362), (486, 592, 428, 329), (442, 449, 431, 315), (379, 434, 429, 326), (418, 436, 427, 328), (329, 428, 430, 347), (326, 429, 426, 327), (328, 427, 432, 330), (347, 430, 449, 442), (325, 410, 448, 437), (348, 390, 447, 443), (356, 371, 446, 445), (390, 356, 445, 447), (430, 325, 437, 449), (342, 438, 439, 343), (371, 344, 440, 446), (410, 345, 441, 448), (345, 348, 443, 441), (342, 347, 442, 438), (349, 444, 440, 344), (539, 540, 457, 454), (455, 454, 457, 458), (451, 460, 461, 450), (456, 452, 453, 459), (589, 533, 470, 581), (582, 472, 495, 585), (530, 532, 463, 462), (575, 571, 467, 464), (538, 541, 462, 463), (574, 576, 507, 465), (531, 536, 450, 461), (570, 569, 482, 472), (591, 570, 472, 582), (587, 581, 470, 471), (583, 580, 469, 468), (468, 479, 490, 488), (611, 607, 476, 508), (605, 478, 474, 609), (608, 475, 473, 610), (615, 573, 475, 608), (468, 469, 480, 479), (471, 470, 481, 483), (578, 575, 464, 542), (594, 599, 503, 502), (533, 534, 481, 470), (596, 593, 501, 498), (453, 452, 489, 486), (454, 455, 487, 485), (539, 454, 485, 543), (464, 467, 494, 492), (466, 465, 491, 493), (472, 482, 497, 495), (542, 464, 492, 544), (547, 530, 462, 541), (595, 597, 484, 499), (603, 594, 502, 586), (601, 596, 498, 545), (613, 529, 476, 607), (605, 606, 477, 478), (451, 450, 506, 511), (452, 456, 505, 504), (536, 535, 506, 450), (452, 504, 509, 489), (583, 468, 488, 584), (465, 507, 510, 491), (616, 598, 496, 604), (592, 595, 499, 500), (572, 574, 465, 466), (548, 555, 519, 518), (614, 549, 512, 612), (557, 550, 513, 546), (553, 554, 517, 516), (551, 548, 518, 514), (550, 552, 515, 513), (590, 553, 516, 588), (568, 556, 528, 565), (602, 600, 527, 564), (567, 537, 523, 560), (561, 524, 526, 563), (558, 521, 525, 562), (579, 577, 524, 561), (566, 560, 523, 520), (558, 559, 522, 521), (565, 528, 537, 567), (518, 519, 535, 536), (612, 512, 529, 613), (546, 513, 530, 547), (516, 517, 534, 533), (514, 518, 536, 531), (513, 515, 532, 530), (588, 516, 533, 589), (528, 546, 547, 537), (556, 557, 546, 528), (600, 601, 545, 527), (537, 547, 541, 523), (524, 542, 544, 526), (521, 539, 543, 525), (577, 578, 542, 524), (520, 523, 541, 538), (521, 522, 540, 539), (526, 544, 557, 556), (563, 526, 556, 568), (585, 495, 553, 590), (492, 494, 552, 550), (493, 491, 548, 551), (495, 497, 554, 553), (544, 492, 550, 557), (610, 473, 549, 614), (491, 510, 555, 548), (497, 563, 568, 554), (517, 565, 567, 534), (479, 480, 559, 558), (483, 481, 560, 566), (569, 579, 561, 482), (479, 558, 562, 490), (482, 561, 563, 497), (534, 567, 560, 481), (599, 602, 564, 503), (554, 568, 565, 517), (503, 564, 579, 569), (527, 545, 578, 577), (564, 527, 577, 579), (500, 499, 574, 572), (545, 498, 575, 578), (604, 496, 573, 615), (586, 502, 570, 591), (502, 503, 569, 570), (499, 484, 576, 574), (498, 501, 571, 575), (496, 586, 591, 573), (473, 585, 590, 549), (512, 588, 589, 529), (549, 590, 588, 512), (478, 583, 584, 474), (598, 603, 586, 496), (478, 477, 580, 583), (508, 476, 581, 587), (573, 591, 582, 475), (475, 582, 585, 473), (529, 589, 581, 476), (474, 584, 603, 598), (490, 562, 602, 599), (525, 543, 601, 600), (562, 525, 600, 602), (486, 489, 595, 592), (609, 474, 598, 616), (543, 485, 596, 601), (584, 488, 594, 603), (489, 509, 597, 595), (485, 487, 593, 596), (488, 490, 599, 594), (509, 609, 616, 597), (484, 604, 615, 576), (510, 610, 614, 555), (519, 612, 613, 535), (555, 614, 612, 519), (597, 616, 604, 484), (504, 505, 606, 605), (535, 613, 607, 506), (576, 615, 608, 507), (507, 608, 610, 510), (504, 605, 609, 509), (511, 506, 607, 611), (22, 95, 54, 70, 6, 64, 49, 82, 31, 9, 100, 37, 119, 25, 4, 303, 300, 327, 426, 339, 406, 308, 333, 387, 352, 368, 305, 374, 357, 401, 324, 312, 421, 346, 444, 349, 297, 460, 451, 511, 611, 508, 587, 471, 483, 566, 520, 538, 463, 532, 515, 552, 494, 467, 571, 501, 593, 487, 455, 458, 147, 172, 273, 186, 252, 155, 179, 234, 199, 215, 151, 221, 204, 247, 168, 158, 267, 192, 290, 195, 143, 148, 1, 46, 136, 43, 114, 12)])
me_cube.polygons.foreach_set('material_index', [0, 0, 0, 1, 0, 0, 0, 0, 0, 0, 0, 0, 0, 0, 0, 0, 0, 0, 0, 0, 0, 0, 0, 0, 0, 0, 0, 0, 0, 0, 0, 0, 0, 0, 0, 0, 0, 0, 0, 0, 0, 0, 0, 0, 0, 0, 0, 0, 0, 0, 0, 0, 0, 0, 0, 0, 0, 0, 0, 0, 0, 0, 0, 0, 0, 0, 0, 0, 0, 0, 0, 0, 0, 0, 0, 0, 0, 0, 0, 0, 0, 0, 0, 0, 0, 0, 0, 0, 0, 0, 0, 0, 0, 0, 0, 0, 0, 0, 0, 0, 0, 0, 0, 0, 0, 0, 0, 0, 0, 0, 0, 0, 0, 0, 0, 0, 0, 0, 0, 0, 0, 0, 0, 0, 0, 0, 0, 0, 0, 0, 0, 0, 0, 0, 0, 0, 0, 0, 0, 0, 0, 0, 0, 0, 0, 0, 1, 0, 0, 0, 0, 0, 0, 0, 0, 0, 0, 0, 0, 0, 0, 0, 0, 0, 0, 0, 0, 0, 0, 0, 0, 0, 0, 0, 0, 0, 0, 0, 0, 0, 0, 0, 0, 0, 0, 0, 0, 0, 0, 0, 0, 0, 0, 0, 0, 0, 0, 0, 0, 0, 0, 0, 0, 0, 0, 0, 0, 0, 0, 0, 0, 0, 0, 0, 0, 0, 0, 0, 0, 0, 0, 0, 0, 0, 0, 0, 0, 0, 0, 0, 0, 0, 0, 0, 0, 0, 0, 0, 0, 0, 0, 0, 0, 0, 0, 0, 0, 0, 0, 0, 0, 0, 0, 0, 0, 0, 0, 0, 0, 0, 0, 0, 0, 0, 0, 0, 0, 0, 0, 0, 0, 0, 0, 0, 0, 0, 0, 0, 0, 0, 0, 0, 0, 0, 0, 0, 0, 0, 0, 1, 0, 0, 0, 0, 0, 0, 0, 0, 0, 0, 0, 0, 0, 0, 0, 0, 0, 0, 0, 0, 0, 0, 0, 0, 0, 0, 0, 0, 0, 0, 0, 0, 0, 0, 0, 0, 0, 0, 0, 0, 0, 0, 0, 0, 0, 0, 0, 0, 0, 0, 0, 0, 0, 0, 0, 0, 0, 0, 0, 0, 0, 0, 0, 0, 0, 0, 0, 0, 0, 0, 0, 0, 0, 0, 0, 0, 0, 0, 0, 0, 0, 0, 0, 0, 0, 0, 0, 0, 0, 0, 0, 0, 0, 0, 0, 0, 0, 0, 0, 0, 0, 0, 0, 0, 0, 0, 0, 0, 0, 0, 0, 0, 0, 0, 0, 0, 0, 0, 0, 0, 0, 0, 0, 0, 0, 0, 0, 0, 0, 0, 0, 0, 0, 0, 0, 0, 0, 0, 0, 0, 0, 0, 1, 0, 0, 0, 0, 0, 0, 0, 0, 0, 0, 0, 0, 0, 0, 0, 0, 0, 0, 0, 0, 0, 0, 0, 0, 0, 0, 0, 0, 0, 0, 0, 0, 0, 0, 0, 0, 0, 0, 0, 0, 0, 0, 0, 0, 0, 0, 0, 0, 0, 0, 0, 0, 0, 0, 0, 0, 0, 0, 0, 0, 0, 0, 0, 0, 0, 0, 0, 0, 0, 0, 0, 0, 0, 0, 0, 0, 0, 0, 0, 0, 0, 0, 0, 0, 0, 0, 0, 0, 0, 0, 0, 0, 0, 0, 0, 0, 0, 0, 0, 0, 0, 0, 0, 0, 0, 0, 0, 0, 0, 0, 0, 0, 0, 0, 0, 0, 0, 0, 0, 0, 0, 0, 0, 0, 0, 0, 0, 0, 0, 0, 0, 0, 0, 0, 0, 0, 0, 0, 0, 0])
_uv = me_cube.uv_layers.new(name='UVMap')
_uv.uv.foreach_set('vector', [0.9854, 0.8307, 0.9854, 0.5029, 0.9916, 0.5029, 0.9916, 0.8307, 0.4888, 0.8627, 0.4888, 0.8808, 0.3344, 0.8808, 0.3344, 0.8627, 0.8085, 0.8831, 0.5059, 0.8831, 0.5059, 0.8614, 0.8085, 0.8614, 0.4951, 0.009109, 0.9852, 0.009109, 0.9852, 0.4975, 0.4951, 0.4975, 0.9209, 0.9775, 0.9367, 0.9775, 0.9367, 0.9883, 0.9209, 0.9883, 0.9209, 0.9097, 0.9367, 0.9097, 0.9367, 0.9319, 0.9209, 0.9319, 0.5579, 0.8808, 0.5579, 0.8627, 0.563, 0.8627, 0.563, 0.8808, 0.5186, 0.8808, 0.5186, 0.8627, 0.5259, 0.8627, 0.5259, 0.8808, 0.9095, 0.9544, 0.9095, 0.9328, 0.9145, 0.9328, 0.9145, 0.9544, 0.8728, 0.8941, 0.8911, 0.8941, 0.8911, 0.9097, 0.8728, 0.9097, 0.4996, 0.9775, 0.8728, 0.9775, 0.8728, 0.9883, 0.4996, 0.9883, 0.9367, 0.8941, 0.9504, 0.8941, 0.9504, 0.9097, 0.9367, 0.9097, 0.9209, 0.8941, 0.9367, 0.8941, 0.9367, 0.9097, 0.9209, 0.9097, 0.8475, 0.8831, 0.8475, 0.8614, 0.8604, 0.8614, 0.8604, 0.8831, 0.9209, 0.8307, 0.9209, 0.5029, 0.9367, 0.5029, 0.9367, 0.8307, 0.9367, 0.8307, 0.9504, 0.8307, 0.9504, 0.8554, 0.9367, 0.8554, 0.8326, 0.8831, 0.8326, 0.8614, 0.8419, 0.8614, 0.8419, 0.8831, 0.9025, 0.8307, 0.9139, 0.8307, 0.9139, 0.8554, 0.9025, 0.8554, 0.9025, 0.9097, 0.9139, 0.9097, 0.9139, 0.9319, 0.9025, 0.9319, 0.9025, 0.8941, 0.9139, 0.8941, 0.9139, 0.9097, 0.9025, 0.9097, 0.9367, 0.8307, 0.9367, 0.5029, 0.9504, 0.5029, 0.9504, 0.8307, 0.8604, 0.8831, 0.8604, 0.8614, 0.8714, 0.8614, 0.8714, 0.8831, 0.9854, 0.8941, 0.9916, 0.8941, 0.9916, 0.9097, 0.9854, 0.9097, 0.9367, 0.8712, 0.9504, 0.8712, 0.9504, 0.8871, 0.9367, 0.8871, 0.9367, 0.9775, 0.9504, 0.9775, 0.9504, 0.9883, 0.9367, 0.9883, 0.5078, 0.8808, 0.5078, 0.8627, 0.5153, 0.8627, 0.5153, 0.8808, 0.4996, 0.8307, 0.8728, 0.8307, 0.8728, 0.8554, 0.4996, 0.8554, 0.4888, 0.8808, 0.4888, 0.8627, 0.5004, 0.8627, 0.5004, 0.8808, 0.9854, 0.8307, 0.9916, 0.8307, 0.9916, 0.8554, 0.9854, 0.8554, 0.5259, 0.8808, 0.5259, 0.8627, 0.5364, 0.8627, 0.5364, 0.8808, 0.4996, 0.9097, 0.8728, 0.9097, 0.8728, 0.9319, 0.4996, 0.9319, 0.9367, 0.9097, 0.9504, 0.9097, 0.9504, 0.9319, 0.9367, 0.9319, 0.9854, 0.9097, 0.9916, 0.9097, 0.9916, 0.9319, 0.9854, 0.9319, 0.9854, 0.9775, 0.9916, 0.9775, 0.9916, 0.9883, 0.9854, 0.9883, 0.8728, 0.8712, 0.8911, 0.8712, 0.8911, 0.8871, 0.8728, 0.8871, 0.9209, 0.8712, 0.9367, 0.8712, 0.9367, 0.8871, 0.9209, 0.8871, 0.9854, 0.8712, 0.9916, 0.8712, 0.9916, 0.8871, 0.9854, 0.8871, 0.9025, 0.9775, 0.9139, 0.9775, 0.9139, 0.9883, 0.9025, 0.9883, 0.9025, 0.8307, 0.9025, 0.5029, 0.9139, 0.5029, 0.9139, 0.8307, 0.8085, 0.8831, 0.8085, 0.8614, 0.8234, 0.8614, 0.8234, 0.8831, 0.8728, 0.8307, 0.8728, 0.5029, 0.8911, 0.5029, 0.8911, 0.8307, 0.8728, 0.9775, 0.8911, 0.9775, 0.8911, 0.9883, 0.8728, 0.9883, 0.8728, 0.8307, 0.8911, 0.8307, 0.8911, 0.8554, 0.8728, 0.8554, 0.9209, 0.8307, 0.9367, 0.8307, 0.9367, 0.8554, 0.9209, 0.8554, 0.8728, 0.9097, 0.8911, 0.9097, 0.8911, 0.9319, 0.8728, 0.9319, 0.9025, 0.8712, 0.9139, 0.8712, 0.9139, 0.8871, 0.9025, 0.8871, 0.4996, 0.8712, 0.8728, 0.8712, 0.8728, 0.8871, 0.4996, 0.8871, 0.4996, 0.8941, 0.8728, 0.8941, 0.8728, 0.9097, 0.4996, 0.9097, 0.8728, 0.9493, 0.8911, 0.9493, 0.8911, 0.9666, 0.8728, 0.9666, 0.9025, 0.9493, 0.9139, 0.9493, 0.9139, 0.9666, 0.9025, 0.9666, 0.9854, 0.9493, 0.9916, 0.9493, 0.9916, 0.9666, 0.9854, 0.9666, 0.9367, 0.9493, 0.9504, 0.9493, 0.9504, 0.9666, 0.9367, 0.9666, 0.4996, 0.9493, 0.8728, 0.9493, 0.8728, 0.9666, 0.4996, 0.9666, 0.5446, 0.8808, 0.5446, 0.8627, 0.5528, 0.8627, 0.5528, 0.8808, 0.9209, 0.9493, 0.9367, 0.9493, 0.9367, 0.9666, 0.9209, 0.9666, 0.9648, 0.9493, 0.9792, 0.9493, 0.9792, 0.9666, 0.9648, 0.9666, 0.9648, 0.8712, 0.9792, 0.8712, 0.9792, 0.8871, 0.9648, 0.8871, 0.9648, 0.9775, 0.9792, 0.9775, 0.9792, 0.9883, 0.9648, 0.9883, 0.9648, 0.9097, 0.9792, 0.9097, 0.9792, 0.9319, 0.9648, 0.9319, 0.9648, 0.8307, 0.9792, 0.8307, 0.9792, 0.8554, 0.9648, 0.8554, 0.9648, 0.8941, 0.9792, 0.8941, 0.9792, 0.9097, 0.9648, 0.9097, 0.8831, 0.8831, 0.8831, 0.8614, 0.8948, 0.8614, 0.8948, 0.8831, 0.9648, 0.8307, 0.9648, 0.5029, 0.9792, 0.5029, 0.9792, 0.8307, 0.9648, 0.9666, 0.9792, 0.9666, 0.9792, 0.9775, 0.9648, 0.9775, 0.8728, 0.9666, 0.8911, 0.9666, 0.8911, 0.9775, 0.8728, 0.9775, 0.9025, 0.9666, 0.9139, 0.9666, 0.9139, 0.9775, 0.9025, 0.9775, 0.9854, 0.9666, 0.9916, 0.9666, 0.9916, 0.9775, 0.9854, 0.9775, 0.9367, 0.9666, 0.9504, 0.9666, 0.9504, 0.9775, 0.9367, 0.9775, 0.4996, 0.9666, 0.8728, 0.9666, 0.8728, 0.9775, 0.4996, 0.9775, 0.5528, 0.8808, 0.5528, 0.8627, 0.5579, 0.8627, 0.5579, 0.8808, 0.9209, 0.9666, 0.9367, 0.9666, 0.9367, 0.9775, 0.9209, 0.9775, 0.9792, 0.9666, 0.9854, 0.9666, 0.9854, 0.9775, 0.9792, 0.9775, 0.9792, 0.9493, 0.9854, 0.9493, 0.9854, 0.9666, 0.9792, 0.9666, 0.9792, 0.8712, 0.9854, 0.8712, 0.9854, 0.8871, 0.9792, 0.8871, 0.9792, 0.9775, 0.9854, 0.9775, 0.9854, 0.9883, 0.9792, 0.9883, 0.9792, 0.9097, 0.9854, 0.9097, 0.9854, 0.9319, 0.9792, 0.9319, 0.9792, 0.8307, 0.9854, 0.8307, 0.9854, 0.8554, 0.9792, 0.8554, 0.9792, 0.8941, 0.9854, 0.8941, 0.9854, 0.9097, 0.9792, 0.9097, 0.8948, 0.8831, 0.8948, 0.8614, 0.8999, 0.8614, 0.8999, 0.8831, 0.9792, 0.8307, 0.9792, 0.5029, 0.9854, 0.5029, 0.9854, 0.8307, 0.9792, 0.9319, 0.9854, 0.9319, 0.9854, 0.9493, 0.9792, 0.9493, 0.9648, 0.9319, 0.9792, 0.9319, 0.9792, 0.9493, 0.9648, 0.9493, 0.9209, 0.9319, 0.9367, 0.9319, 0.9367, 0.9493, 0.9209, 0.9493, 0.5364, 0.8808, 0.5364, 0.8627, 0.5446, 0.8627, 0.5446, 0.8808, 0.4996, 0.9319, 0.8728, 0.9319, 0.8728, 0.9493, 0.4996, 0.9493, 0.9367, 0.9319, 0.9504, 0.9319, 0.9504, 0.9493, 0.9367, 0.9493, 0.9854, 0.9319, 0.9916, 0.9319, 0.9916, 0.9493, 0.9854, 0.9493, 0.9025, 0.9319, 0.9139, 0.9319, 0.9139, 0.9493, 0.9025, 0.9493, 0.8728, 0.9319, 0.8911, 0.9319, 0.8911, 0.9493, 0.8728, 0.9493, 0.9504, 0.9319, 0.9648, 0.9319, 0.9648, 0.9493, 0.9504, 0.9493, 0.9504, 0.9666, 0.9648, 0.9666, 0.9648, 0.9775, 0.9504, 0.9775, 0.9504, 0.8307, 0.9504, 0.5029, 0.9648, 0.5029, 0.9648, 0.8307, 0.8714, 0.8831, 0.8714, 0.8614, 0.8831, 0.8614, 0.8831, 0.8831, 0.9504, 0.8941, 0.9648, 0.8941, 0.9648, 0.9097, 0.9504, 0.9097, 0.9504, 0.8307, 0.9648, 0.8307, 0.9648, 0.8554, 0.9504, 0.8554, 0.9504, 0.9097, 0.9648, 0.9097, 0.9648, 0.9319, 0.9504, 0.9319, 0.9504, 0.9775, 0.9648, 0.9775, 0.9648, 0.9883, 0.9504, 0.9883, 0.9504, 0.8712, 0.9648, 0.8712, 0.9648, 0.8871, 0.9504, 0.8871, 0.9504, 0.9493, 0.9648, 0.9493, 0.9648, 0.9666, 0.9504, 0.9666, 0.9504, 0.8871, 0.9648, 0.8871, 0.9648, 0.8941, 0.9504, 0.8941, 0.9792, 0.8871, 0.9854, 0.8871, 0.9854, 0.8941, 0.9792, 0.8941, 0.9648, 0.8871, 0.9792, 0.8871, 0.9792, 0.8941, 0.9648, 0.8941, 0.4996, 0.8871, 0.8728, 0.8871, 0.8728, 0.8941, 0.4996, 0.8941, 0.9854, 0.8871, 0.9916, 0.8871, 0.9916, 0.8941, 0.9854, 0.8941, 0.9025, 0.8871, 0.9139, 0.8871, 0.9139, 0.8941, 0.9025, 0.8941, 0.9209, 0.8871, 0.9367, 0.8871, 0.9367, 0.8941, 0.9209, 0.8941, 0.9367, 0.8871, 0.9504, 0.8871, 0.9504, 0.8941, 0.9367, 0.8941, 0.8728, 0.8871, 0.8911, 0.8871, 0.8911, 0.8941, 0.8728, 0.8941, 0.5153, 0.8808, 0.5153, 0.8627, 0.5186, 0.8627, 0.5186, 0.8808, 0.9139, 0.8871, 0.9209, 0.8871, 0.9209, 0.8941, 0.9139, 0.8941, 0.9139, 0.9319, 0.9209, 0.9319, 0.9209, 0.9493, 0.9139, 0.9493, 0.9139, 0.9666, 0.9209, 0.9666, 0.9209, 0.9775, 0.9139, 0.9775, 0.9139, 0.9493, 0.9209, 0.9493, 0.9209, 0.9666, 0.9139, 0.9666, 0.9139, 0.8307, 0.9209, 0.8307, 0.9209, 0.8554, 0.9139, 0.8554, 0.9139, 0.8712, 0.9209, 0.8712, 0.9209, 0.8871, 0.9139, 0.8871, 0.9139, 0.8307, 0.9139, 0.5029, 0.9209, 0.5029, 0.9209, 0.8307, 0.8419, 0.8831, 0.8419, 0.8614, 0.8475, 0.8614, 0.8475, 0.8831, 0.9139, 0.8941, 0.9209, 0.8941, 0.9209, 0.9097, 0.9139, 0.9097, 0.9139, 0.9097, 0.9209, 0.9097, 0.9209, 0.9319, 0.9139, 0.9319, 0.9139, 0.9775, 0.9209, 0.9775, 0.9209, 0.9883, 0.9139, 0.9883, 0.9139, 0.8554, 0.9209, 0.8554, 0.9209, 0.8712, 0.9139, 0.8712, 0.9504, 0.8554, 0.9648, 0.8554, 0.9648, 0.8712, 0.9504, 0.8712, 0.9792, 0.8554, 0.9854, 0.8554, 0.9854, 0.8712, 0.9792, 0.8712, 0.9648, 0.8554, 0.9792, 0.8554, 0.9792, 0.8712, 0.9648, 0.8712, 0.4996, 0.8554, 0.8728, 0.8554, 0.8728, 0.8712, 0.4996, 0.8712, 0.9025, 0.8554, 0.9139, 0.8554, 0.9139, 0.8712, 0.9025, 0.8712, 0.9854, 0.8554, 0.9916, 0.8554, 0.9916, 0.8712, 0.9854, 0.8712, 0.9209, 0.8554, 0.9367, 0.8554, 0.9367, 0.8712, 0.9209, 0.8712, 0.8728, 0.8554, 0.8911, 0.8554, 0.8911, 0.8712, 0.8728, 0.8712, 0.5004, 0.8808, 0.5004, 0.8627, 0.5078, 0.8627, 0.5078, 0.8808, 0.9367, 0.8554, 0.9504, 0.8554, 0.9504, 0.8712, 0.9367, 0.8712, 0.8911, 0.8554, 0.9025, 0.8554, 0.9025, 0.8712, 0.8911, 0.8712, 0.8911, 0.8871, 0.9025, 0.8871, 0.9025, 0.8941, 0.8911, 0.8941, 0.8911, 0.9319, 0.9025, 0.9319, 0.9025, 0.9493, 0.8911, 0.9493, 0.8911, 0.9666, 0.9025, 0.9666, 0.9025, 0.9775, 0.8911, 0.9775, 0.8911, 0.9493, 0.9025, 0.9493, 0.9025, 0.9666, 0.8911, 0.9666, 0.8911, 0.8712, 0.9025, 0.8712, 0.9025, 0.8871, 0.8911, 0.8871, 0.8911, 0.8307, 0.8911, 0.5029, 0.9025, 0.5029, 0.9025, 0.8307, 0.8911, 0.9775, 0.9025, 0.9775, 0.9025, 0.9883, 0.8911, 0.9883, 0.8911, 0.8941, 0.9025, 0.8941, 0.9025, 0.9097, 0.8911, 0.9097, 0.8911, 0.9097, 0.9025, 0.9097, 0.9025, 0.9319, 0.8911, 0.9319, 0.8911, 0.8307, 0.9025, 0.8307, 0.9025, 0.8554, 0.8911, 0.8554, 0.8234, 0.8831, 0.8234, 0.8614, 0.8326, 0.8614, 0.8326, 0.8831, 0.01377, 0.8307, 0.007589, 0.8307, 0.007589, 0.5029, 0.01377, 0.5029, 0.4888, 0.8627, 0.3344, 0.8627, 0.3344, 0.8808, 0.4888, 0.8808, 0.2032, 0.8831, 0.2032, 0.8614, 0.5059, 0.8614, 0.5059, 0.8831, 0.4951, 0.9859, 0.4951, 0.4975, 0.9852, 0.4975, 0.9852, 0.9859, 0.07833, 0.9775, 0.07833, 0.9883, 0.06247, 0.9883, 0.06247, 0.9775, 0.07833, 0.9097, 0.07833, 0.9319, 0.06247, 0.9319, 0.06247, 0.9097, 0.5579, 0.8808, 0.563, 0.8808, 0.563, 0.8627, 0.5579, 0.8627, 0.5186, 0.8808, 0.5259, 0.8808, 0.5259, 0.8627, 0.5186, 0.8627, 0.1119, 0.8831, 0.1069, 0.8831, 0.1069, 0.8614, 0.1119, 0.8614, 0.1264, 0.8941, 0.1264, 0.9097, 0.1081, 0.9097, 0.1081, 0.8941, 0.4996, 0.9775, 0.4996, 0.9883, 0.1264, 0.9883, 0.1264, 0.9775, 0.06247, 0.8941, 0.06247, 0.9097, 0.04881, 0.9097, 0.04881, 0.8941, 0.07833, 0.8941, 0.07833, 0.9097, 0.06247, 0.9097, 0.06247, 0.8941, 0.1642, 0.8831, 0.1514, 0.8831, 0.1514, 0.8614, 0.1642, 0.8614, 0.07833, 0.8307, 0.06247, 0.8307, 0.06247, 0.5029, 0.07833, 0.5029, 0.06247, 0.8307, 0.06247, 0.8554, 0.04881, 0.8554, 0.04881, 0.8307, 0.1791, 0.8831, 0.1699, 0.8831, 0.1699, 0.8614, 0.1791, 0.8614, 0.09666, 0.8307, 0.09666, 0.8554, 0.08527, 0.8554, 0.08527, 0.8307, 0.09666, 0.9097, 0.09666, 0.9319, 0.08527, 0.9319, 0.08527, 0.9097, 0.09666, 0.8941, 0.09666, 0.9097, 0.08527, 0.9097, 0.08527, 0.8941, 0.06247, 0.8307, 0.04881, 0.8307, 0.04881, 0.5029, 0.06247, 0.5029, 0.1514, 0.8831, 0.1403, 0.8831, 0.1403, 0.8614, 0.1514, 0.8614, 0.01377, 0.8941, 0.01377, 0.9097, 0.007589, 0.9097, 0.007589, 0.8941, 0.06247, 0.8712, 0.06247, 0.8871, 0.04881, 0.8871, 0.04881, 0.8712, 0.06247, 0.9775, 0.06247, 0.9883, 0.04881, 0.9883, 0.04881, 0.9775, 0.5078, 0.8808, 0.5153, 0.8808, 0.5153, 0.8627, 0.5078, 0.8627, 0.4996, 0.8307, 0.4996, 0.8554, 0.1264, 0.8554, 0.1264, 0.8307, 0.4888, 0.8808, 0.5004, 0.8808, 0.5004, 0.8627, 0.4888, 0.8627, 0.01377, 0.8307, 0.01377, 0.8554, 0.007589, 0.8554, 0.007589, 0.8307, 0.5259, 0.8808, 0.5364, 0.8808, 0.5364, 0.8627, 0.5259, 0.8627, 0.4996, 0.9097, 0.4996, 0.9319, 0.1264, 0.9319, 0.1264, 0.9097, 0.06247, 0.9097, 0.06247, 0.9319, 0.04881, 0.9319, 0.04881, 0.9097, 0.01377, 0.9097, 0.01377, 0.9319, 0.007589, 0.9319, 0.007589, 0.9097, 0.01377, 0.9775, 0.01377, 0.9883, 0.007589, 0.9883, 0.007589, 0.9775, 0.1264, 0.8712, 0.1264, 0.8871, 0.1081, 0.8871, 0.1081, 0.8712, 0.07833, 0.8712, 0.07833, 0.8871, 0.06247, 0.8871, 0.06247, 0.8712, 0.01377, 0.8712, 0.01377, 0.8871, 0.007589, 0.8871, 0.007589, 0.8712, 0.09666, 0.9775, 0.09666, 0.9883, 0.08527, 0.9883, 0.08527, 0.9775, 0.09666, 0.8307, 0.08527, 0.8307, 0.08526, 0.5029, 0.09666, 0.5029, 0.2032, 0.8831, 0.1883, 0.8831, 0.1883, 0.8614, 0.2032, 0.8614, 0.1264, 0.8307, 0.1081, 0.8307, 0.1081, 0.5029, 0.1264, 0.5029, 0.1264, 0.9775, 0.1264, 0.9883, 0.1081, 0.9883, 0.1081, 0.9775, 0.1264, 0.8307, 0.1264, 0.8554, 0.1081, 0.8554, 0.1081, 0.8307, 0.07833, 0.8307, 0.07833, 0.8554, 0.06247, 0.8554, 0.06247, 0.8307, 0.1264, 0.9097, 0.1264, 0.9319, 0.1081, 0.9319, 0.1081, 0.9097, 0.09666, 0.8712, 0.09666, 0.8871, 0.08527, 0.8871, 0.08527, 0.8712, 0.4996, 0.8712, 0.4996, 0.8871, 0.1264, 0.8871, 0.1264, 0.8712, 0.4996, 0.8941, 0.4996, 0.9097, 0.1264, 0.9097, 0.1264, 0.8941, 0.1264, 0.9493, 0.1264, 0.9666, 0.1081, 0.9666, 0.1081, 0.9493, 0.09666, 0.9493, 0.09666, 0.9666, 0.08527, 0.9666, 0.08527, 0.9493, 0.01377, 0.9493, 0.01377, 0.9666, 0.007589, 0.9666, 0.007589, 0.9493, 0.06247, 0.9493, 0.06247, 0.9666, 0.04881, 0.9666, 0.04881, 0.9493, 0.4996, 0.9493, 0.4996, 0.9666, 0.1264, 0.9666, 0.1264, 0.9493, 0.5446, 0.8808, 0.5528, 0.8808, 0.5528, 0.8627, 0.5446, 0.8627, 0.07833, 0.9493, 0.07833, 0.9666, 0.06247, 0.9666, 0.06247, 0.9493, 0.03439, 0.9493, 0.03439, 0.9666, 0.01996, 0.9666, 0.01996, 0.9493, 0.03439, 0.8712, 0.03439, 0.8871, 0.01996, 0.8871, 0.01996, 0.8712, 0.03439, 0.9775, 0.03439, 0.9883, 0.01996, 0.9883, 0.01996, 0.9775, 0.03439, 0.9097, 0.03439, 0.9319, 0.01996, 0.9319, 0.01996, 0.9097, 0.03439, 0.8307, 0.03439, 0.8554, 0.01996, 0.8554, 0.01996, 0.8307, 0.03439, 0.8941, 0.03439, 0.9097, 0.01996, 0.9097, 0.01996, 0.8941, 0.1286, 0.8831, 0.1169, 0.8831, 0.1169, 0.8614, 0.1286, 0.8614, 0.03439, 0.8307, 0.01996, 0.8307, 0.01996, 0.5029, 0.03439, 0.5029, 0.03439, 0.9666, 0.03439, 0.9775, 0.01996, 0.9775, 0.01996, 0.9666, 0.1264, 0.9666, 0.1264, 0.9775, 0.1081, 0.9775, 0.1081, 0.9666, 0.09666, 0.9666, 0.09666, 0.9775, 0.08527, 0.9775, 0.08527, 0.9666, 0.01377, 0.9666, 0.01377, 0.9775, 0.007589, 0.9775, 0.007589, 0.9666, 0.06247, 0.9666, 0.06247, 0.9775, 0.04881, 0.9775, 0.04881, 0.9666, 0.4996, 0.9666, 0.4996, 0.9775, 0.1264, 0.9775, 0.1264, 0.9666, 0.5528, 0.8808, 0.5579, 0.8808, 0.5579, 0.8627, 0.5528, 0.8627, 0.07833, 0.9666, 0.07833, 0.9775, 0.06247, 0.9775, 0.06247, 0.9666, 0.01996, 0.9666, 0.01996, 0.9775, 0.01377, 0.9775, 0.01377, 0.9666, 0.01996, 0.9493, 0.01996, 0.9666, 0.01377, 0.9666, 0.01377, 0.9493, 0.01996, 0.8712, 0.01996, 0.8871, 0.01377, 0.8871, 0.01377, 0.8712, 0.01996, 0.9775, 0.01996, 0.9883, 0.01377, 0.9883, 0.01377, 0.9775, 0.01996, 0.9097, 0.01996, 0.9319, 0.01377, 0.9319, 0.01377, 0.9097, 0.01996, 0.8307, 0.01996, 0.8554, 0.01377, 0.8554, 0.01377, 0.8307, 0.01996, 0.8941, 0.01996, 0.9097, 0.01377, 0.9097, 0.01377, 0.8941, 0.1169, 0.8831, 0.1119, 0.8831, 0.1119, 0.8614, 0.1169, 0.8614, 0.01996, 0.8307, 0.01377, 0.8307, 0.01377, 0.5029, 0.01996, 0.5029, 0.01996, 0.9319, 0.01996, 0.9493, 0.01377, 0.9493, 0.01377, 0.9319, 0.03439, 0.9319, 0.03439, 0.9493, 0.01996, 0.9493, 0.01996, 0.9319, 0.07833, 0.9319, 0.07833, 0.9493, 0.06247, 0.9493, 0.06247, 0.9319, 0.5364, 0.8808, 0.5446, 0.8808, 0.5446, 0.8627, 0.5364, 0.8627, 0.4996, 0.9319, 0.4996, 0.9493, 0.1264, 0.9493, 0.1264, 0.9319, 0.06247, 0.9319, 0.06247, 0.9493, 0.04881, 0.9493, 0.04881, 0.9319, 0.01377, 0.9319, 0.01377, 0.9493, 0.007589, 0.9493, 0.007589, 0.9319, 0.09666, 0.9319, 0.09666, 0.9493, 0.08527, 0.9493, 0.08527, 0.9319, 0.1264, 0.9319, 0.1264, 0.9493, 0.1081, 0.9493, 0.1081, 0.9319, 0.04881, 0.9319, 0.04881, 0.9493, 0.03439, 0.9493, 0.03439, 0.9319, 0.04881, 0.9666, 0.04881, 0.9775, 0.03439, 0.9775, 0.03439, 0.9666, 0.04881, 0.8307, 0.03439, 0.8307, 0.03439, 0.5029, 0.04881, 0.5029, 0.1403, 0.8831, 0.1286, 0.8831, 0.1286, 0.8614, 0.1403, 0.8614, 0.04881, 0.8941, 0.04881, 0.9097, 0.03439, 0.9097, 0.03439, 0.8941, 0.04881, 0.8307, 0.04881, 0.8554, 0.03439, 0.8554, 0.03439, 0.8307, 0.04881, 0.9097, 0.04881, 0.9319, 0.03439, 0.9319, 0.03439, 0.9097, 0.04881, 0.9775, 0.04881, 0.9883, 0.03439, 0.9883, 0.03439, 0.9775, 0.04881, 0.8712, 0.04881, 0.8871, 0.03439, 0.8871, 0.03439, 0.8712, 0.04881, 0.9493, 0.04881, 0.9666, 0.03439, 0.9666, 0.03439, 0.9493, 0.04881, 0.8871, 0.04881, 0.8941, 0.03439, 0.8941, 0.03439, 0.8871, 0.01996, 0.8871, 0.01996, 0.8941, 0.01377, 0.8941, 0.01377, 0.8871, 0.03439, 0.8871, 0.03439, 0.8941, 0.01996, 0.8941, 0.01996, 0.8871, 0.4996, 0.8871, 0.4996, 0.8941, 0.1264, 0.8941, 0.1264, 0.8871, 0.01377, 0.8871, 0.01377, 0.8941, 0.007589, 0.8941, 0.007589, 0.8871, 0.09666, 0.8871, 0.09666, 0.8941, 0.08527, 0.8941, 0.08527, 0.8871, 0.07833, 0.8871, 0.07833, 0.8941, 0.06247, 0.8941, 0.06247, 0.8871, 0.06247, 0.8871, 0.06247, 0.8941, 0.04881, 0.8941, 0.04881, 0.8871, 0.1264, 0.8871, 0.1264, 0.8941, 0.1081, 0.8941, 0.1081, 0.8871, 0.5153, 0.8808, 0.5186, 0.8808, 0.5186, 0.8627, 0.5153, 0.8627, 0.08527, 0.8871, 0.08527, 0.8941, 0.07833, 0.8941, 0.07833, 0.8871, 0.08527, 0.9319, 0.08527, 0.9493, 0.07833, 0.9493, 0.07833, 0.9319, 0.08527, 0.9666, 0.08527, 0.9775, 0.07833, 0.9775, 0.07833, 0.9666, 0.08527, 0.9493, 0.08527, 0.9666, 0.07833, 0.9666, 0.07833, 0.9493, 0.08527, 0.8307, 0.08527, 0.8554, 0.07833, 0.8554, 0.07833, 0.8307, 0.08527, 0.8712, 0.08527, 0.8871, 0.07833, 0.8871, 0.07833, 0.8712, 0.08527, 0.8307, 0.07833, 0.8307, 0.07833, 0.5029, 0.08526, 0.5029, 0.1699, 0.8831, 0.1642, 0.8831, 0.1642, 0.8614, 0.1699, 0.8614, 0.08527, 0.8941, 0.08527, 0.9097, 0.07833, 0.9097, 0.07833, 0.8941, 0.08527, 0.9097, 0.08527, 0.9319, 0.07833, 0.9319, 0.07833, 0.9097, 0.08527, 0.9775, 0.08527, 0.9883, 0.07833, 0.9883, 0.07833, 0.9775, 0.08527, 0.8554, 0.08527, 0.8712, 0.07833, 0.8712, 0.07833, 0.8554, 0.04881, 0.8554, 0.04881, 0.8712, 0.03439, 0.8712, 0.03439, 0.8554, 0.01996, 0.8554, 0.01996, 0.8712, 0.01377, 0.8712, 0.01377, 0.8554, 0.03439, 0.8554, 0.03439, 0.8712, 0.01996, 0.8712, 0.01996, 0.8554, 0.4996, 0.8554, 0.4996, 0.8712, 0.1264, 0.8712, 0.1264, 0.8554, 0.09666, 0.8554, 0.09666, 0.8712, 0.08527, 0.8712, 0.08527, 0.8554, 0.01377, 0.8554, 0.01377, 0.8712, 0.007589, 0.8712, 0.007589, 0.8554, 0.07833, 0.8554, 0.07833, 0.8712, 0.06247, 0.8712, 0.06247, 0.8554, 0.1264, 0.8554, 0.1264, 0.8712, 0.1081, 0.8712, 0.1081, 0.8554, 0.5004, 0.8808, 0.5078, 0.8808, 0.5078, 0.8627, 0.5004, 0.8627, 0.06247, 0.8554, 0.06247, 0.8712, 0.04881, 0.8712, 0.04881, 0.8554, 0.1081, 0.8554, 0.1081, 0.8712, 0.09666, 0.8712, 0.09666, 0.8554, 0.1081, 0.8871, 0.1081, 0.8941, 0.09666, 0.8941, 0.09666, 0.8871, 0.1081, 0.9319, 0.1081, 0.9493, 0.09666, 0.9493, 0.09666, 0.9319, 0.1081, 0.9666, 0.1081, 0.9775, 0.09666, 0.9775, 0.09666, 0.9666, 0.1081, 0.9493, 0.1081, 0.9666, 0.09666, 0.9666, 0.09666, 0.9493, 0.1081, 0.8712, 0.1081, 0.8871, 0.09666, 0.8871, 0.09666, 0.8712, 0.1081, 0.8307, 0.09666, 0.8307, 0.09666, 0.5029, 0.1081, 0.5029, 0.1081, 0.9775, 0.1081, 0.9883, 0.09666, 0.9883, 0.09666, 0.9775, 0.1081, 0.8941, 0.1081, 0.9097, 0.09666, 0.9097, 0.09666, 0.8941, 0.1081, 0.9097, 0.1081, 0.9319, 0.09666, 0.9319, 0.09666, 0.9097, 0.1081, 0.8307, 0.1081, 0.8554, 0.09666, 0.8554, 0.09666, 0.8307, 0.1883, 0.8831, 0.1791, 0.8831, 0.1791, 0.8614, 0.1883, 0.8614, 0.9854, 0.1751, 0.9916, 0.1751, 0.9916, 0.5029, 0.9854, 0.5029, 0.18, 0.8627, 0.3344, 0.8627, 0.3344, 0.8808, 0.18, 0.8808, 0.8181, 0.9544, 0.8181, 0.9328, 0.5155, 0.9328, 0.5155, 0.9544, 0.4951, 0.009109, 0.4951, 0.4975, 0.004919, 0.4975, 0.004919, 0.009109, 0.9209, 0.02828, 0.9209, 0.01741, 0.9367, 0.01741, 0.9367, 0.02828, 0.9209, 0.09608, 0.9209, 0.07382, 0.9367, 0.07382, 0.9367, 0.09608, 0.1109, 0.8808, 0.1058, 0.8808, 0.1058, 0.8627, 0.1109, 0.8627, 0.1501, 0.8808, 0.1428, 0.8808, 0.1428, 0.8627, 0.1501, 0.8627, 0.9095, 0.9544, 0.9145, 0.9544, 0.9145, 0.9328, 0.9095, 0.9328, 0.8728, 0.1116, 0.8728, 0.09608, 0.8911, 0.09608, 0.8911, 0.1116, 0.4996, 0.02828, 0.4996, 0.01741, 0.8728, 0.01741, 0.8728, 0.02828, 0.9367, 0.1116, 0.9367, 0.09608, 0.9504, 0.09608, 0.9504, 0.1116, 0.9209, 0.1116, 0.9209, 0.09608, 0.9367, 0.09608, 0.9367, 0.1116, 0.8571, 0.9544, 0.87, 0.9544, 0.87, 0.9328, 0.8571, 0.9328, 0.9209, 0.1751, 0.9367, 0.1751, 0.9367, 0.5029, 0.9209, 0.5029, 0.9367, 0.1751, 0.9367, 0.1504, 0.9504, 0.1504, 0.9504, 0.1751, 0.8423, 0.9544, 0.8515, 0.9544, 0.8515, 0.9328, 0.8423, 0.9328, 0.9025, 0.1751, 0.9025, 0.1504, 0.9139, 0.1504, 0.9139, 0.1751, 0.9025, 0.09608, 0.9025, 0.07382, 0.9139, 0.07382, 0.9139, 0.09608, 0.9025, 0.1116, 0.9025, 0.09608, 0.9139, 0.09608, 0.9139, 0.1116, 0.9367, 0.1751, 0.9504, 0.1751, 0.9504, 0.5029, 0.9367, 0.5029, 0.87, 0.9544, 0.8811, 0.9544, 0.8811, 0.9328, 0.87, 0.9328, 0.9854, 0.1116, 0.9854, 0.09608, 0.9916, 0.09608, 0.9916, 0.1116, 0.9367, 0.1345, 0.9367, 0.1187, 0.9504, 0.1187, 0.9504, 0.1345, 0.9367, 0.02828, 0.9367, 0.01741, 0.9504, 0.01741, 0.9504, 0.02828, 0.1609, 0.8808, 0.1535, 0.8808, 0.1535, 0.8627, 0.1609, 0.8627, 0.4996, 0.1751, 0.4996, 0.1504, 0.8728, 0.1504, 0.8728, 0.1751, 0.18, 0.8808, 0.1684, 0.8808, 0.1684, 0.8627, 0.18, 0.8627, 0.9854, 0.1751, 0.9854, 0.1504, 0.9916, 0.1504, 0.9916, 0.1751, 0.1428, 0.8808, 0.1323, 0.8808, 0.1323, 0.8627, 0.1428, 0.8627, 0.4996, 0.09608, 0.4996, 0.07382, 0.8728, 0.07382, 0.8728, 0.09608, 0.9367, 0.09608, 0.9367, 0.07382, 0.9504, 0.07382, 0.9504, 0.09608, 0.9854, 0.09608, 0.9854, 0.07382, 0.9916, 0.07382, 0.9916, 0.09608, 0.9854, 0.02828, 0.9854, 0.01741, 0.9916, 0.01741, 0.9916, 0.02828, 0.8728, 0.1345, 0.8728, 0.1187, 0.8911, 0.1187, 0.8911, 0.1345, 0.9209, 0.1345, 0.9209, 0.1187, 0.9367, 0.1187, 0.9367, 0.1345, 0.9854, 0.1345, 0.9854, 0.1187, 0.9916, 0.1187, 0.9916, 0.1345, 0.9025, 0.02828, 0.9025, 0.01741, 0.9139, 0.01741, 0.9139, 0.02828, 0.9025, 0.1751, 0.9139, 0.1751, 0.9139, 0.5029, 0.9025, 0.5029, 0.8181, 0.9544, 0.833, 0.9544, 0.833, 0.9328, 0.8181, 0.9328, 0.8728, 0.1751, 0.8911, 0.1751, 0.8911, 0.5029, 0.8728, 0.5029, 0.8728, 0.02828, 0.8728, 0.01741, 0.8911, 0.01741, 0.8911, 0.02828, 0.8728, 0.1751, 0.8728, 0.1504, 0.8911, 0.1504, 0.8911, 0.1751, 0.9209, 0.1751, 0.9209, 0.1504, 0.9367, 0.1504, 0.9367, 0.1751, 0.8728, 0.09608, 0.8728, 0.07382, 0.8911, 0.07382, 0.8911, 0.09608, 0.9025, 0.1345, 0.9025, 0.1187, 0.9139, 0.1187, 0.9139, 0.1345, 0.4996, 0.1345, 0.4996, 0.1187, 0.8728, 0.1187, 0.8728, 0.1345, 0.4996, 0.1116, 0.4996, 0.09608, 0.8728, 0.09608, 0.8728, 0.1116, 0.8728, 0.05649, 0.8728, 0.03915, 0.8911, 0.03915, 0.8911, 0.05649, 0.9025, 0.05649, 0.9025, 0.03915, 0.9139, 0.03915, 0.9139, 0.05649, 0.9854, 0.05649, 0.9854, 0.03915, 0.9916, 0.03915, 0.9916, 0.05649, 0.9367, 0.05649, 0.9367, 0.03915, 0.9504, 0.03915, 0.9504, 0.05649, 0.4996, 0.05649, 0.4996, 0.03915, 0.8728, 0.03915, 0.8728, 0.05649, 0.1242, 0.8808, 0.116, 0.8808, 0.116, 0.8627, 0.1242, 0.8627, 0.9209, 0.05649, 0.9209, 0.03915, 0.9367, 0.03915, 0.9367, 0.05649, 0.9648, 0.05649, 0.9648, 0.03915, 0.9792, 0.03915, 0.9792, 0.05649, 0.9648, 0.1345, 0.9648, 0.1187, 0.9792, 0.1187, 0.9792, 0.1345, 0.9648, 0.02828, 0.9648, 0.01741, 0.9792, 0.01741, 0.9792, 0.02828, 0.9648, 0.09608, 0.9648, 0.07382, 0.9792, 0.07382, 0.9792, 0.09608, 0.9648, 0.1751, 0.9648, 0.1504, 0.9792, 0.1504, 0.9792, 0.1751, 0.9648, 0.1116, 0.9648, 0.09608, 0.9792, 0.09608, 0.9792, 0.1116, 0.8928, 0.9544, 0.9045, 0.9544, 0.9045, 0.9328, 0.8928, 0.9328, 0.9648, 0.1751, 0.9792, 0.1751, 0.9792, 0.5029, 0.9648, 0.5029, 0.9648, 0.03915, 0.9648, 0.02828, 0.9792, 0.02828, 0.9792, 0.03915, 0.8728, 0.03915, 0.8728, 0.02828, 0.8911, 0.02828, 0.8911, 0.03915, 0.9025, 0.03915, 0.9025, 0.02828, 0.9139, 0.02828, 0.9139, 0.03915, 0.9854, 0.03915, 0.9854, 0.02828, 0.9916, 0.02828, 0.9916, 0.03915, 0.9367, 0.03915, 0.9367, 0.02828, 0.9504, 0.02828, 0.9504, 0.03915, 0.4996, 0.03915, 0.4996, 0.02828, 0.8728, 0.02828, 0.8728, 0.03915, 0.116, 0.8808, 0.1109, 0.8808, 0.1109, 0.8627, 0.116, 0.8627, 0.9209, 0.03915, 0.9209, 0.02828, 0.9367, 0.02828, 0.9367, 0.03915, 0.9792, 0.03915, 0.9792, 0.02828, 0.9854, 0.02828, 0.9854, 0.03915, 0.9792, 0.05649, 0.9792, 0.03915, 0.9854, 0.03915, 0.9854, 0.05649, 0.9792, 0.1345, 0.9792, 0.1187, 0.9854, 0.1187, 0.9854, 0.1345, 0.9792, 0.02828, 0.9792, 0.01741, 0.9854, 0.01741, 0.9854, 0.02828, 0.9792, 0.09608, 0.9792, 0.07382, 0.9854, 0.07382, 0.9854, 0.09608, 0.9792, 0.1751, 0.9792, 0.1504, 0.9854, 0.1504, 0.9854, 0.1751, 0.9792, 0.1116, 0.9792, 0.09608, 0.9854, 0.09608, 0.9854, 0.1116, 0.9045, 0.9544, 0.9095, 0.9544, 0.9095, 0.9328, 0.9045, 0.9328, 0.9792, 0.1751, 0.9854, 0.1751, 0.9854, 0.5029, 0.9792, 0.5029, 0.9792, 0.07382, 0.9792, 0.05649, 0.9854, 0.05649, 0.9854, 0.07382, 0.9648, 0.07382, 0.9648, 0.05649, 0.9792, 0.05649, 0.9792, 0.07382, 0.9209, 0.07382, 0.9209, 0.05649, 0.9367, 0.05649, 0.9367, 0.07382, 0.1323, 0.8808, 0.1242, 0.8808, 0.1242, 0.8627, 0.1323, 0.8627, 0.4996, 0.07382, 0.4996, 0.05649, 0.8728, 0.05649, 0.8728, 0.07382, 0.9367, 0.07382, 0.9367, 0.05649, 0.9504, 0.05649, 0.9504, 0.07382, 0.9854, 0.07382, 0.9854, 0.05649, 0.9916, 0.05649, 0.9916, 0.07382, 0.9025, 0.07382, 0.9025, 0.05649, 0.9139, 0.05649, 0.9139, 0.07382, 0.8728, 0.07382, 0.8728, 0.05649, 0.8911, 0.05649, 0.8911, 0.07382, 0.9504, 0.07382, 0.9504, 0.05649, 0.9648, 0.05649, 0.9648, 0.07382, 0.9504, 0.03915, 0.9504, 0.02828, 0.9648, 0.02828, 0.9648, 0.03915, 0.9504, 0.1751, 0.9648, 0.1751, 0.9648, 0.5029, 0.9504, 0.5029, 0.8811, 0.9544, 0.8928, 0.9544, 0.8928, 0.9328, 0.8811, 0.9328, 0.9504, 0.1116, 0.9504, 0.09608, 0.9648, 0.09608, 0.9648, 0.1116, 0.9504, 0.1751, 0.9504, 0.1504, 0.9648, 0.1504, 0.9648, 0.1751, 0.9504, 0.09608, 0.9504, 0.07382, 0.9648, 0.07382, 0.9648, 0.09608, 0.9504, 0.02828, 0.9504, 0.01741, 0.9648, 0.01741, 0.9648, 0.02828, 0.9504, 0.1345, 0.9504, 0.1187, 0.9648, 0.1187, 0.9648, 0.1345, 0.9504, 0.05649, 0.9504, 0.03915, 0.9648, 0.03915, 0.9648, 0.05649, 0.9504, 0.1187, 0.9504, 0.1116, 0.9648, 0.1116, 0.9648, 0.1187, 0.9792, 0.1187, 0.9792, 0.1116, 0.9854, 0.1116, 0.9854, 0.1187, 0.9648, 0.1187, 0.9648, 0.1116, 0.9792, 0.1116, 0.9792, 0.1187, 0.4996, 0.1187, 0.4996, 0.1116, 0.8728, 0.1116, 0.8728, 0.1187, 0.9854, 0.1187, 0.9854, 0.1116, 0.9916, 0.1116, 0.9916, 0.1187, 0.9025, 0.1187, 0.9025, 0.1116, 0.9139, 0.1116, 0.9139, 0.1187, 0.9209, 0.1187, 0.9209, 0.1116, 0.9367, 0.1116, 0.9367, 0.1187, 0.9367, 0.1187, 0.9367, 0.1116, 0.9504, 0.1116, 0.9504, 0.1187, 0.8728, 0.1187, 0.8728, 0.1116, 0.8911, 0.1116, 0.8911, 0.1187, 0.1535, 0.8808, 0.1501, 0.8808, 0.1501, 0.8627, 0.1535, 0.8627, 0.9139, 0.1187, 0.9139, 0.1116, 0.9209, 0.1116, 0.9209, 0.1187, 0.9139, 0.07382, 0.9139, 0.05649, 0.9209, 0.05649, 0.9209, 0.07382, 0.9139, 0.03915, 0.9139, 0.02828, 0.9209, 0.02828, 0.9209, 0.03915, 0.9139, 0.05649, 0.9139, 0.03915, 0.9209, 0.03915, 0.9209, 0.05649, 0.9139, 0.1751, 0.9139, 0.1504, 0.9209, 0.1504, 0.9209, 0.1751, 0.9139, 0.1345, 0.9139, 0.1187, 0.9209, 0.1187, 0.9209, 0.1345, 0.9139, 0.1751, 0.9209, 0.1751, 0.9209, 0.5029, 0.9139, 0.5029, 0.8515, 0.9544, 0.8571, 0.9544, 0.8571, 0.9328, 0.8515, 0.9328, 0.9139, 0.1116, 0.9139, 0.09608, 0.9209, 0.09608, 0.9209, 0.1116, 0.9139, 0.09608, 0.9139, 0.07382, 0.9209, 0.07382, 0.9209, 0.09608, 0.9139, 0.02828, 0.9139, 0.01741, 0.9209, 0.01741, 0.9209, 0.02828, 0.9139, 0.1504, 0.9139, 0.1345, 0.9209, 0.1345, 0.9209, 0.1504, 0.9504, 0.1504, 0.9504, 0.1345, 0.9648, 0.1345, 0.9648, 0.1504, 0.9792, 0.1504, 0.9792, 0.1345, 0.9854, 0.1345, 0.9854, 0.1504, 0.9648, 0.1504, 0.9648, 0.1345, 0.9792, 0.1345, 0.9792, 0.1504, 0.4996, 0.1504, 0.4996, 0.1345, 0.8728, 0.1345, 0.8728, 0.1504, 0.9025, 0.1504, 0.9025, 0.1345, 0.9139, 0.1345, 0.9139, 0.1504, 0.9854, 0.1504, 0.9854, 0.1345, 0.9916, 0.1345, 0.9916, 0.1504, 0.9209, 0.1504, 0.9209, 0.1345, 0.9367, 0.1345, 0.9367, 0.1504, 0.8728, 0.1504, 0.8728, 0.1345, 0.8911, 0.1345, 0.8911, 0.1504, 0.1684, 0.8808, 0.1609, 0.8808, 0.1609, 0.8627, 0.1684, 0.8627, 0.9367, 0.1504, 0.9367, 0.1345, 0.9504, 0.1345, 0.9504, 0.1504, 0.8911, 0.1504, 0.8911, 0.1345, 0.9025, 0.1345, 0.9025, 0.1504, 0.8911, 0.1187, 0.8911, 0.1116, 0.9025, 0.1116, 0.9025, 0.1187, 0.8911, 0.07382, 0.8911, 0.05649, 0.9025, 0.05649, 0.9025, 0.07382, 0.8911, 0.03915, 0.8911, 0.02828, 0.9025, 0.02828, 0.9025, 0.03915, 0.8911, 0.05649, 0.8911, 0.03915, 0.9025, 0.03915, 0.9025, 0.05649, 0.8911, 0.1345, 0.8911, 0.1187, 0.9025, 0.1187, 0.9025, 0.1345, 0.8911, 0.1751, 0.9025, 0.1751, 0.9025, 0.5029, 0.8911, 0.5029, 0.8911, 0.02828, 0.8911, 0.01741, 0.9025, 0.01741, 0.9025, 0.02828, 0.8911, 0.1116, 0.8911, 0.09608, 0.9025, 0.09608, 0.9025, 0.1116, 0.8911, 0.09608, 0.8911, 0.07382, 0.9025, 0.07382, 0.9025, 0.09608, 0.8911, 0.1751, 0.8911, 0.1504, 0.9025, 0.1504, 0.9025, 0.1751, 0.833, 0.9544, 0.8423, 0.9544, 0.8423, 0.9328, 0.833, 0.9328, 0.01377, 0.1751, 0.01377, 0.5029, 0.007589, 0.5029, 0.007589, 0.1751, 0.18, 0.8627, 0.18, 0.8808, 0.3344, 0.8808, 0.3344, 0.8627, 0.2129, 0.9544, 0.5155, 0.9544, 0.5155, 0.9328, 0.2129, 0.9328, 0.4951, 0.9859, 0.004919, 0.9859, 0.004919, 0.4975, 0.4951, 0.4975, 0.07833, 0.02828, 0.06247, 0.02828, 0.06247, 0.01741, 0.07833, 0.01741, 0.07833, 0.09608, 0.06247, 0.09608, 0.06247, 0.07382, 0.07833, 0.07382, 0.1109, 0.8808, 0.1109, 0.8627, 0.1058, 0.8627, 0.1058, 0.8808, 0.1501, 0.8808, 0.1501, 0.8627, 0.1428, 0.8627, 0.1428, 0.8808, 0.1215, 0.9544, 0.1215, 0.9328, 0.1165, 0.9328, 0.1165, 0.9544, 0.1264, 0.1116, 0.1081, 0.1116, 0.1081, 0.09608, 0.1264, 0.09608, 0.4996, 0.02828, 0.1264, 0.02828, 0.1264, 0.01741, 0.4996, 0.01741, 0.06247, 0.1116, 0.04881, 0.1116, 0.04881, 0.09608, 0.06247, 0.09608, 0.07833, 0.1116, 0.06247, 0.1116, 0.06247, 0.09608, 0.07833, 0.09608, 0.1739, 0.9544, 0.1739, 0.9328, 0.161, 0.9328, 0.161, 0.9544, 0.07833, 0.1751, 0.07833, 0.5029, 0.06247, 0.5029, 0.06247, 0.1751, 0.06247, 0.1751, 0.04881, 0.1751, 0.04881, 0.1504, 0.06247, 0.1504, 0.1887, 0.9544, 0.1887, 0.9328, 0.1795, 0.9328, 0.1795, 0.9544, 0.09666, 0.1751, 0.08527, 0.1751, 0.08527, 0.1504, 0.09666, 0.1504, 0.09666, 0.09608, 0.08527, 0.09608, 0.08527, 0.07382, 0.09666, 0.07382, 0.09666, 0.1116, 0.08527, 0.1116, 0.08527, 0.09608, 0.09666, 0.09608, 0.06247, 0.1751, 0.06247, 0.5029, 0.04881, 0.5029, 0.04881, 0.1751, 0.161, 0.9544, 0.161, 0.9328, 0.1499, 0.9328, 0.1499, 0.9544, 0.01377, 0.1116, 0.007589, 0.1116, 0.007589, 0.09608, 0.01377, 0.09608, 0.06247, 0.1345, 0.04881, 0.1345, 0.04881, 0.1187, 0.06247, 0.1187, 0.06247, 0.02828, 0.04881, 0.02828, 0.04881, 0.01741, 0.06247, 0.01741, 0.1609, 0.8808, 0.1609, 0.8627, 0.1535, 0.8627, 0.1535, 0.8808, 0.4996, 0.1751, 0.1264, 0.1751, 0.1264, 0.1504, 0.4996, 0.1504, 0.18, 0.8808, 0.18, 0.8627, 0.1684, 0.8627, 0.1684, 0.8808, 0.01377, 0.1751, 0.007589, 0.1751, 0.007589, 0.1504, 0.01377, 0.1504, 0.1428, 0.8808, 0.1428, 0.8627, 0.1323, 0.8627, 0.1323, 0.8808, 0.4996, 0.09608, 0.1264, 0.09608, 0.1264, 0.07382, 0.4996, 0.07382, 0.06247, 0.09608, 0.04881, 0.09608, 0.04881, 0.07382, 0.06247, 0.07382, 0.01377, 0.09608, 0.007589, 0.09608, 0.007589, 0.07382, 0.01377, 0.07382, 0.01377, 0.02828, 0.007589, 0.02828, 0.007589, 0.01741, 0.01377, 0.01741, 0.1264, 0.1345, 0.1081, 0.1345, 0.1081, 0.1187, 0.1264, 0.1187, 0.07833, 0.1345, 0.06247, 0.1345, 0.06247, 0.1187, 0.07833, 0.1187, 0.01377, 0.1345, 0.007589, 0.1345, 0.007589, 0.1187, 0.01377, 0.1187, 0.09666, 0.02828, 0.08527, 0.02828, 0.08527, 0.01741, 0.09666, 0.01741, 0.09666, 0.1751, 0.09666, 0.5029, 0.08526, 0.5029, 0.08527, 0.1751, 0.2129, 0.9544, 0.2129, 0.9328, 0.198, 0.9328, 0.198, 0.9544, 0.1264, 0.1751, 0.1264, 0.5029, 0.1081, 0.5029, 0.1081, 0.1751, 0.1264, 0.02828, 0.1081, 0.02828, 0.1081, 0.01741, 0.1264, 0.01741, 0.1264, 0.1751, 0.1081, 0.1751, 0.1081, 0.1504, 0.1264, 0.1504, 0.07833, 0.1751, 0.06247, 0.1751, 0.06247, 0.1504, 0.07833, 0.1504, 0.1264, 0.09608, 0.1081, 0.09608, 0.1081, 0.07382, 0.1264, 0.07382, 0.09666, 0.1345, 0.08527, 0.1345, 0.08527, 0.1187, 0.09666, 0.1187, 0.4996, 0.1345, 0.1264, 0.1345, 0.1264, 0.1187, 0.4996, 0.1187, 0.4996, 0.1116, 0.1264, 0.1116, 0.1264, 0.09608, 0.4996, 0.09608, 0.1264, 0.05649, 0.1081, 0.05649, 0.1081, 0.03915, 0.1264, 0.03915, 0.09666, 0.05649, 0.08527, 0.05649, 0.08527, 0.03915, 0.09666, 0.03915, 0.01377, 0.05649, 0.007589, 0.05649, 0.007589, 0.03915, 0.01377, 0.03915, 0.06247, 0.05649, 0.04881, 0.05649, 0.04881, 0.03915, 0.06247, 0.03915, 0.4996, 0.05649, 0.1264, 0.05649, 0.1264, 0.03915, 0.4996, 0.03915, 0.1242, 0.8808, 0.1242, 0.8627, 0.116, 0.8627, 0.116, 0.8808, 0.07833, 0.05649, 0.06247, 0.05649, 0.06247, 0.03915, 0.07833, 0.03915, 0.03439, 0.05649, 0.01996, 0.05649, 0.01996, 0.03915, 0.03439, 0.03915, 0.03439, 0.1345, 0.01996, 0.1345, 0.01996, 0.1187, 0.03439, 0.1187, 0.03439, 0.02828, 0.01996, 0.02828, 0.01996, 0.01741, 0.03439, 0.01741, 0.03439, 0.09608, 0.01996, 0.09608, 0.01996, 0.07382, 0.03439, 0.07382, 0.03439, 0.1751, 0.01996, 0.1751, 0.01996, 0.1504, 0.03439, 0.1504, 0.03439, 0.1116, 0.01996, 0.1116, 0.01996, 0.09608, 0.03439, 0.09608, 0.1382, 0.9544, 0.1382, 0.9328, 0.1265, 0.9328, 0.1265, 0.9544, 0.03439, 0.1751, 0.03439, 0.5029, 0.01996, 0.5029, 0.01996, 0.1751, 0.03439, 0.03915, 0.01996, 0.03915, 0.01996, 0.02828, 0.03439, 0.02828, 0.1264, 0.03915, 0.1081, 0.03915, 0.1081, 0.02828, 0.1264, 0.02828, 0.09666, 0.03915, 0.08527, 0.03915, 0.08527, 0.02828, 0.09666, 0.02828, 0.01377, 0.03915, 0.007589, 0.03915, 0.007589, 0.02828, 0.01377, 0.02828, 0.06247, 0.03915, 0.04881, 0.03915, 0.04881, 0.02828, 0.06247, 0.02828, 0.4996, 0.03915, 0.1264, 0.03915, 0.1264, 0.02828, 0.4996, 0.02828, 0.116, 0.8808, 0.116, 0.8627, 0.1109, 0.8627, 0.1109, 0.8808, 0.07833, 0.03915, 0.06247, 0.03915, 0.06247, 0.02828, 0.07833, 0.02828, 0.01996, 0.03915, 0.01377, 0.03915, 0.01377, 0.02828, 0.01996, 0.02828, 0.01996, 0.05649, 0.01377, 0.05649, 0.01377, 0.03915, 0.01996, 0.03915, 0.01996, 0.1345, 0.01377, 0.1345, 0.01377, 0.1187, 0.01996, 0.1187, 0.01996, 0.02828, 0.01377, 0.02828, 0.01377, 0.01741, 0.01996, 0.01741, 0.01996, 0.09608, 0.01377, 0.09608, 0.01377, 0.07382, 0.01996, 0.07382, 0.01996, 0.1751, 0.01377, 0.1751, 0.01377, 0.1504, 0.01996, 0.1504, 0.01996, 0.1116, 0.01377, 0.1116, 0.01377, 0.09608, 0.01996, 0.09608, 0.1265, 0.9544, 0.1265, 0.9328, 0.1215, 0.9328, 0.1215, 0.9544, 0.01996, 0.1751, 0.01996, 0.5029, 0.01377, 0.5029, 0.01377, 0.1751, 0.01996, 0.07382, 0.01377, 0.07382, 0.01377, 0.05649, 0.01996, 0.05649, 0.03439, 0.07382, 0.01996, 0.07382, 0.01996, 0.05649, 0.03439, 0.05649, 0.07833, 0.07382, 0.06247, 0.07382, 0.06247, 0.05649, 0.07833, 0.05649, 0.1323, 0.8808, 0.1323, 0.8627, 0.1242, 0.8627, 0.1242, 0.8808, 0.4996, 0.07382, 0.1264, 0.07382, 0.1264, 0.05649, 0.4996, 0.05649, 0.06247, 0.07382, 0.04881, 0.07382, 0.04881, 0.05649, 0.06247, 0.05649, 0.01377, 0.07382, 0.007589, 0.07382, 0.007589, 0.05649, 0.01377, 0.05649, 0.09666, 0.07382, 0.08527, 0.07382, 0.08527, 0.05649, 0.09666, 0.05649, 0.1264, 0.07382, 0.1081, 0.07382, 0.1081, 0.05649, 0.1264, 0.05649, 0.04881, 0.07382, 0.03439, 0.07382, 0.03439, 0.05649, 0.04881, 0.05649, 0.04881, 0.03915, 0.03439, 0.03915, 0.03439, 0.02828, 0.04881, 0.02828, 0.04881, 0.1751, 0.04881, 0.5029, 0.03439, 0.5029, 0.03439, 0.1751, 0.1499, 0.9544, 0.1499, 0.9328, 0.1382, 0.9328, 0.1382, 0.9544, 0.04881, 0.1116, 0.03439, 0.1116, 0.03439, 0.09608, 0.04881, 0.09608, 0.04881, 0.1751, 0.03439, 0.1751, 0.03439, 0.1504, 0.04881, 0.1504, 0.04881, 0.09608, 0.03439, 0.09608, 0.03439, 0.07382, 0.04881, 0.07382, 0.04881, 0.02828, 0.03439, 0.02828, 0.03439, 0.01741, 0.04881, 0.01741, 0.04881, 0.1345, 0.03439, 0.1345, 0.03439, 0.1187, 0.04881, 0.1187, 0.04881, 0.05649, 0.03439, 0.05649, 0.03439, 0.03915, 0.04881, 0.03915, 0.04881, 0.1187, 0.03439, 0.1187, 0.03439, 0.1116, 0.04881, 0.1116, 0.01996, 0.1187, 0.01377, 0.1187, 0.01377, 0.1116, 0.01996, 0.1116, 0.03439, 0.1187, 0.01996, 0.1187, 0.01996, 0.1116, 0.03439, 0.1116, 0.4996, 0.1187, 0.1264, 0.1187, 0.1264, 0.1116, 0.4996, 0.1116, 0.01377, 0.1187, 0.007589, 0.1187, 0.007589, 0.1116, 0.01377, 0.1116, 0.09666, 0.1187, 0.08527, 0.1187, 0.08527, 0.1116, 0.09666, 0.1116, 0.07833, 0.1187, 0.06247, 0.1187, 0.06247, 0.1116, 0.07833, 0.1116, 0.06247, 0.1187, 0.04881, 0.1187, 0.04881, 0.1116, 0.06247, 0.1116, 0.1264, 0.1187, 0.1081, 0.1187, 0.1081, 0.1116, 0.1264, 0.1116, 0.1535, 0.8808, 0.1535, 0.8627, 0.1501, 0.8627, 0.1501, 0.8808, 0.08527, 0.1187, 0.07833, 0.1187, 0.07833, 0.1116, 0.08527, 0.1116, 0.08527, 0.07382, 0.07833, 0.07382, 0.07833, 0.05649, 0.08527, 0.05649, 0.08527, 0.03915, 0.07833, 0.03915, 0.07833, 0.02828, 0.08527, 0.02828, 0.08527, 0.05649, 0.07833, 0.05649, 0.07833, 0.03915, 0.08527, 0.03915, 0.08527, 0.1751, 0.07833, 0.1751, 0.07833, 0.1504, 0.08527, 0.1504, 0.08527, 0.1345, 0.07833, 0.1345, 0.07833, 0.1187, 0.08527, 0.1187, 0.08527, 0.1751, 0.08526, 0.5029, 0.07833, 0.5029, 0.07833, 0.1751, 0.1795, 0.9544, 0.1795, 0.9328, 0.1739, 0.9328, 0.1739, 0.9544, 0.08527, 0.1116, 0.07833, 0.1116, 0.07833, 0.09608, 0.08527, 0.09608, 0.08527, 0.09608, 0.07833, 0.09608, 0.07833, 0.07382, 0.08527, 0.07382, 0.08527, 0.02828, 0.07833, 0.02828, 0.07833, 0.01741, 0.08527, 0.01741, 0.08527, 0.1504, 0.07833, 0.1504, 0.07833, 0.1345, 0.08527, 0.1345, 0.04881, 0.1504, 0.03439, 0.1504, 0.03439, 0.1345, 0.04881, 0.1345, 0.01996, 0.1504, 0.01377, 0.1504, 0.01377, 0.1345, 0.01996, 0.1345, 0.03439, 0.1504, 0.01996, 0.1504, 0.01996, 0.1345, 0.03439, 0.1345, 0.4996, 0.1504, 0.1264, 0.1504, 0.1264, 0.1345, 0.4996, 0.1345, 0.09666, 0.1504, 0.08527, 0.1504, 0.08527, 0.1345, 0.09666, 0.1345, 0.01377, 0.1504, 0.007589, 0.1504, 0.007589, 0.1345, 0.01377, 0.1345, 0.07833, 0.1504, 0.06247, 0.1504, 0.06247, 0.1345, 0.07833, 0.1345, 0.1264, 0.1504, 0.1081, 0.1504, 0.1081, 0.1345, 0.1264, 0.1345, 0.1684, 0.8808, 0.1684, 0.8627, 0.1609, 0.8627, 0.1609, 0.8808, 0.06247, 0.1504, 0.04881, 0.1504, 0.04881, 0.1345, 0.06247, 0.1345, 0.1081, 0.1504, 0.09666, 0.1504, 0.09666, 0.1345, 0.1081, 0.1345, 0.1081, 0.1187, 0.09666, 0.1187, 0.09666, 0.1116, 0.1081, 0.1116, 0.1081, 0.07382, 0.09666, 0.07382, 0.09666, 0.05649, 0.1081, 0.05649, 0.1081, 0.03915, 0.09666, 0.03915, 0.09666, 0.02828, 0.1081, 0.02828, 0.1081, 0.05649, 0.09666, 0.05649, 0.09666, 0.03915, 0.1081, 0.03915, 0.1081, 0.1345, 0.09666, 0.1345, 0.09666, 0.1187, 0.1081, 0.1187, 0.1081, 0.1751, 0.1081, 0.5029, 0.09666, 0.5029, 0.09666, 0.1751, 0.1081, 0.02828, 0.09666, 0.02828, 0.09666, 0.01741, 0.1081, 0.01741, 0.1081, 0.1116, 0.09666, 0.1116, 0.09666, 0.09608, 0.1081, 0.09608, 0.1081, 0.09608, 0.09666, 0.09608, 0.09666, 0.07382, 0.1081, 0.07382, 0.1081, 0.1751, 0.09666, 0.1751, 0.09666, 0.1504, 0.1081, 0.1504, 0.198, 0.9544, 0.198, 0.9328, 0.1887, 0.9328, 0.1887, 0.9544, 0.9504, 0.9883, 0.9648, 0.9883, 0.9792, 0.9883, 0.9854, 0.9883, 0.9916, 0.9883, 0.9916, 0.9775, 0.9916, 0.9666, 0.9916, 0.9493, 0.9916, 0.9319, 0.9916, 0.9097, 0.9916, 0.8941, 0.9916, 0.8871, 0.9916, 0.8712, 0.9916, 0.8554, 0.9916, 0.8307, 0.9916, 0.5029, 0.9916, 0.1751, 0.9916, 0.1504, 0.9916, 0.1345, 0.9916, 0.1187, 0.9916, 0.1116, 0.9916, 0.09608, 0.9916, 0.07382, 0.9916, 0.05649, 0.9916, 0.03915, 0.9916, 0.02828, 0.9916, 0.01741, 0.9854, 0.01741, 0.9792, 0.01741, 0.9648, 0.01741, 0.9504, 0.01741, 0.9367, 0.01741, 0.9209, 0.01741, 0.9139, 0.01741, 0.9025, 0.01741, 0.8911, 0.01741, 0.8728, 0.01741, 0.4996, 0.01741, 0.1264, 0.01741, 0.1081, 0.01741, 0.09666, 0.01741, 0.08526, 0.01741, 0.07833, 0.01741, 0.06247, 0.01741, 0.04881, 0.01741, 0.03439, 0.01741, 0.01996, 0.01741, 0.01377, 0.01741, 0.007589, 0.01741, 0.007589, 0.02828, 0.007589, 0.03915, 0.007589, 0.05649, 0.007589, 0.07382, 0.007589, 0.09608, 0.007589, 0.1116, 0.007589, 0.1187, 0.007589, 0.1345, 0.007589, 0.1504, 0.007589, 0.1751, 0.007589, 0.5029, 0.007589, 0.8307, 0.007589, 0.8554, 0.007589, 0.8712, 0.007589, 0.8871, 0.007589, 0.8941, 0.007589, 0.9097, 0.007589, 0.9319, 0.007589, 0.9493, 0.007589, 0.9666, 0.007589, 0.9775, 0.007589, 0.9883, 0.01377, 0.9883, 0.01996, 0.9883, 0.03439, 0.9883, 0.04881, 0.9883, 0.06247, 0.9883, 0.07833, 0.9883, 0.08526, 0.9883, 0.09666, 0.9883, 0.1081, 0.9883, 0.1264, 0.9883, 0.4996, 0.9883, 0.8728, 0.9883, 0.8911, 0.9883, 0.9025, 0.9883, 0.9139, 0.9883, 0.9209, 0.9883, 0.9367, 0.9883])
me_cube.materials.append(mat_m_paintingframe)
me_cube.materials.append(mat_m_painting)
me_cube.use_remesh_preserve_volume = False
me_cube.use_remesh_preserve_attributes = False
me_cube.use_mirror_vertex_groups = False
me_cube.update()

# ---- objects
ob_cube = bpy.data.objects.new('Cube', me_cube)
ob_lamp = bpy.data.objects.new('Lamp', light_lamp)
ob_camera = bpy.data.objects.new('Camera', cam_camera)

# ---- transforms, parenting, visibility, modifiers, constraints
ob_cube.location = (0.0, 0.0, 0.0)
ob_cube.lock_rotations_4d = False
ob_cube.empty_display_type = 'ARROWS'
ob_cube.lineart.crease_threshold = 0.0
ob_lamp.location = (4.076, -4.051, 5.904)
ob_lamp.rotation_euler = (0.6503, 0.05522, 1.866)
ob_lamp.lock_rotations_4d = False
ob_lamp.empty_display_type = 'ARROWS'
ob_lamp.color = (0.0, 0.0, 0.0, 0.0)
ob_lamp.lineart.crease_threshold = 0.0
ob_camera.location = (7.481, -6.508, 5.344)
ob_camera.rotation_euler = (1.109, 0.0, 0.8149)
ob_camera.lock_rotations_4d = False
ob_camera.empty_display_type = 'ARROWS'
ob_camera.color = (0.0, 0.0, 0.0, 0.0)
ob_camera.display_type = 'WIRE'
ob_camera.lineart.crease_threshold = 0.0

# ---- collection membership
col_collection_1.objects.link(ob_cube)
col_collection_1.objects.link(ob_lamp)
col_collection_1.objects.link(ob_camera)

# ---- scene / render settings (as saved in the file)
scene.camera = ob_camera
scene.frame_start = 1; scene.frame_end = 250; scene.frame_set(0)
scene.render.engine = 'BLENDER_EEVEE_NEXT'
scene.render.resolution_percentage = 50
scene.render.dither_intensity = 0.0
scene.render.use_border = True
scene.cycles.use_denoising = False
scene.cycles.samples = 128
scene.cycles.sampling_pattern = 'TABULATED_SOBOL'
scene.cycles.light_sampling_threshold = 0.0
scene.cycles.use_adaptive_sampling = False
scene.cycles.use_light_tree = False
scene.cycles.blur_glossy = 0.0
scene.cycles.max_bounces = 4
scene.cycles.sample_clamp_indirect = 0.0
scene.view_settings.view_transform = 'Standard'
bpy.context.view_layer.update()
